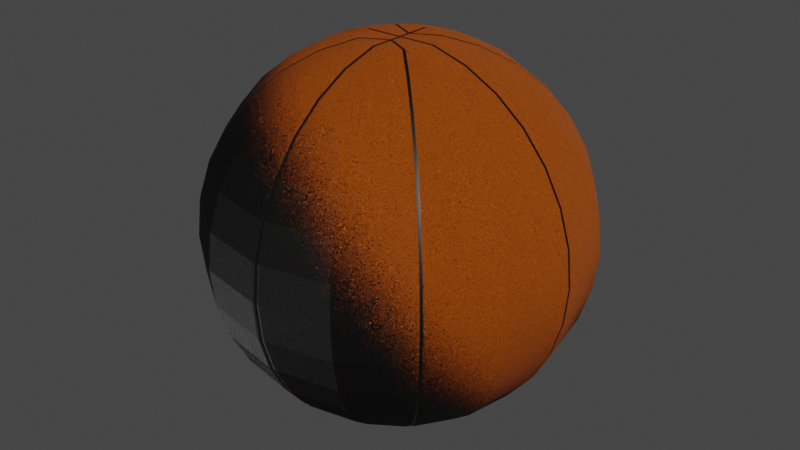 # Source: BASKETBALL.blend  (saved by Blender 2.92.15; exported with 4.5.12 LTS)
import bpy
from mathutils import Matrix  # noqa: F401  (used for matrix-valued properties, if any)

bpy.ops.wm.read_factory_settings(use_empty=True)
scene = bpy.context.scene
scene.name = 'Scene'

# ---- collections
col_collection = bpy.data.collections.new('Collection'); scene.collection.children.link(col_collection)

# ---- materials (node trees are filled in below, after node groups)
mat_ball = bpy.data.materials.new('Ball')
mat_ball.use_transparent_shadow = False
mat_rings = bpy.data.materials.new('Rings')
mat_rings.use_transparent_shadow = False

# ---- material node trees
mat_ball.use_nodes = True; mat_ball.node_tree.nodes.clear()
_N = mat_ball.node_tree.nodes; _L = mat_ball.node_tree.links
n0 = _N.new('ShaderNodeBsdfPrincipled'); n0.name = 'Principled BSDF'; n0.location = (10, 300)
n0.distribution = 'GGX'
n0.subsurface_method = 'BURLEY'
n0.inputs[0].default_value = (0.8, 0.1484, 0.0, 1.0)
n0.inputs[3].default_value = 1.45
n0.inputs[27].default_value = (0.0, 0.0, 0.0, 1.0)
n0.inputs[28].default_value = 1.0
n1 = _N.new('ShaderNodeOutputMaterial'); n1.name = 'Material Output'; n1.location = (300, 300)
n2 = _N.new('ShaderNodeTexNoise'); n2.name = 'Noise Texture'; n2.location = (-599, 175)
n2.inputs[2].default_value = 51.0
n2.inputs[8].default_value = 15.0
n3 = _N.new('ShaderNodeBump'); n3.name = 'Bump'; n3.location = (-320, 114)
n3.inputs[0].default_value = 0.183
n3.inputs[1].default_value = 1.0
n3.inputs[2].default_value = 1.0
_L.new(n0.outputs[0], n1.inputs[0])
_L.new(n2.outputs[1], n3.inputs[4])
_L.new(n3.outputs[0], n0.inputs[5])
n1.is_active_output = True
mat_rings.use_nodes = True; mat_rings.node_tree.nodes.clear()
_N = mat_rings.node_tree.nodes; _L = mat_rings.node_tree.links
n0 = _N.new('ShaderNodeBsdfPrincipled'); n0.name = 'Principled BSDF'; n0.location = (10, 300)
n0.distribution = 'GGX'
n0.subsurface_method = 'BURLEY'
n0.inputs[0].default_value = (0.0, 0.0, 0.0, 1.0)
n0.inputs[3].default_value = 1.45
n0.inputs[27].default_value = (0.0, 0.0, 0.0, 1.0)
n0.inputs[28].default_value = 1.0
n1 = _N.new('ShaderNodeOutputMaterial'); n1.name = 'Material Output'; n1.location = (300, 300)
_L.new(n0.outputs[0], n1.inputs[0])
n1.is_active_output = True

# ---- world
world_world = bpy.data.worlds.new('World'); scene.world = world_world
world_world.use_nodes = True; world_world.node_tree.nodes.clear()
_N = world_world.node_tree.nodes; _L = world_world.node_tree.links
n0 = _N.new('ShaderNodeOutputWorld'); n0.name = 'World Output'; n0.location = (300, 300)
n1 = _N.new('ShaderNodeBackground'); n1.name = 'Background'; n1.location = (10, 300)
n1.inputs[0].default_value = (0.05088, 0.05088, 0.05088, 1.0)
_L.new(n1.outputs[0], n0.inputs[0])
n0.is_active_output = True
world_world.color = (0.05088, 0.05088, 0.05088)
world_world.use_sun_shadow = False
world_world.sun_shadow_jitter_overblur = 0.0

# ---- meshes
me_sphere_004 = bpy.data.meshes.new('Sphere.004')
me_sphere_004.from_pydata([(0.07466, 0.1802, 0.9632), (0.1464, 0.3536, 0.9063), (0.2126, 0.5133, 0.8139), (0.2706, 0.6533, 0.6895), (0.3182, 0.7682, 0.538), (0.3536, 0.8536, 0.3651), (0.3753, 0.9061, 0.1775), (0.1802, 0.07466, 0.9632), (0.3536, 0.1464, 0.9063), (0.5133, 0.2126, 0.8139), (0.6533, 0.2706, 0.6895), (0.7682, 0.3182, 0.538), (0.8536, 0.3536, 0.3651), (0.9061, 0.3753, 0.1775), (0.1802, -0.07466, 0.9632), (0.3536, -0.1464, 0.9063), (0.5133, -0.2126, 0.8139), (0.6533, -0.2706, 0.6895), (0.7682, -0.3182, 0.538), (0.8536, -0.3536, 0.3651), (0.9061, -0.3753, 0.1775), (0.07466, -0.1802, 0.9632), (0.1464, -0.3536, 0.9063), (0.2126, -0.5133, 0.8139), (0.2706, -0.6533, 0.6895), (0.3182, -0.7682, 0.538), (0.3536, -0.8536, 0.3651), (0.3753, -0.9061, 0.1775), (-0.07466, -0.1802, 0.9632), (-0.1464, -0.3536, 0.9063), (-0.2126, -0.5133, 0.8139), (-0.2706, -0.6533, 0.6895), (-0.3182, -0.7682, 0.538), (-0.3536, -0.8536, 0.3651), (-0.3753, -0.9061, 0.1775), (-0.1802, -0.07466, 0.9632), (-0.3536, -0.1464, 0.9063), (-0.5133, -0.2126, 0.8139), (-0.6533, -0.2706, 0.6895), (-0.7682, -0.3182, 0.538), (-0.8536, -0.3536, 0.3651), (-0.9061, -0.3753, 0.1775), (-0.1802, 0.07466, 0.9632), (-0.3536, 0.1464, 0.9063), (-0.5133, 0.2126, 0.8139), (-0.6533, 0.2706, 0.6895), (-0.7682, 0.3182, 0.538), (-0.8536, 0.3536, 0.3651), (-0.9061, 0.3753, 0.1775), (-0.07466, 0.1802, 0.9632), (-0.1464, 0.3536, 0.9063), (-0.2126, 0.5133, 0.8139), (-0.2706, 0.6533, 0.6895), (-0.3182, 0.7682, 0.538), (-0.3536, 0.8536, 0.3651), (-0.3753, 0.9061, 0.1775), (0.07466, 0.1802, -0.9984), (0.1464, 0.3536, -0.9415), (0.2126, 0.5133, -0.8491), (0.2706, 0.6533, -0.7247), (0.3182, 0.7682, -0.5732), (0.3536, 0.8536, -0.4003), (0.3753, 0.9061, -0.2127), (0.3827, 0.9239, -0.01758), (0.1802, 0.07466, -0.9984), (0.3536, 0.1464, -0.9415), (0.5133, 0.2126, -0.8491), (0.6533, 0.2706, -0.7247), (0.7682, 0.3182, -0.5732), (0.8536, 0.3536, -0.4003), (0.9061, 0.3753, -0.2127), (0.9239, 0.3827, -0.01758), (0.1802, -0.07466, -0.9984), (0.3536, -0.1464, -0.9415), (0.5133, -0.2126, -0.8491), (0.6533, -0.2706, -0.7247), (0.7682, -0.3182, -0.5732), (0.8536, -0.3536, -0.4003), (0.9061, -0.3753, -0.2127), (0.9239, -0.3827, -0.01758), (0.07466, -0.1802, -0.9984), (0.1464, -0.3536, -0.9415), (0.2126, -0.5133, -0.8491), (0.2706, -0.6533, -0.7247), (0.3182, -0.7682, -0.5732), (0.3536, -0.8536, -0.4003), (0.3753, -0.9061, -0.2127), (0.3827, -0.9239, -0.01758), (-0.07466, -0.1802, -0.9984), (-0.1464, -0.3536, -0.9415), (-0.2126, -0.5133, -0.8491), (-0.2706, -0.6533, -0.7247), (-0.3182, -0.7682, -0.5732), (-0.3536, -0.8536, -0.4003), (-0.3753, -0.9061, -0.2127), (-0.3827, -0.9239, -0.01758), (-0.1802, -0.07466, -0.9984), (-0.3536, -0.1464, -0.9415), (-0.5133, -0.2126, -0.8491), (-0.6533, -0.2706, -0.7247), (-0.7682, -0.3182, -0.5732), (-0.8536, -0.3536, -0.4003), (-0.9061, -0.3753, -0.2127), (-0.9239, -0.3827, -0.01758), (-0.1802, 0.07466, -0.9984), (-0.3536, 0.1464, -0.9415), (-0.5133, 0.2126, -0.8491), (-0.6533, 0.2706, -0.7247), (-0.7682, 0.3182, -0.5732), (-0.8536, 0.3536, -0.4003), (-0.9061, 0.3753, -0.2127), (-0.9239, 0.3827, -0.01758), (-0.07466, 0.1802, -0.9984), (-0.1464, 0.3536, -0.9415), (-0.2126, 0.5133, -0.8491), (-0.2706, 0.6533, -0.7247), (-0.3182, 0.7682, -0.5732), (-0.3536, 0.8536, -0.4003), (-0.3753, 0.9061, -0.2127), (-0.3827, 0.9239, -0.01758), (0.01988, 0.1857, 0.9632), (-0.01988, 0.1857, 0.9632), (0.007253, 0.1858, 0.9598), (-0.007253, 0.1858, 0.9598), (-0.0198, 0.7032, 0.6895), (0.0198, 0.7032, 0.6895), (-0.007223, 0.7022, 0.6871), (0.007223, 0.7022, 0.6871), (0.01978, 0.8275, 0.538), (-0.01978, 0.8275, 0.538), (0.007214, 0.8261, 0.5361), (-0.007214, 0.8261, 0.5361), (0.01976, 0.9199, 0.3651), (-0.01976, 0.9199, 0.3651), (0.007207, 0.9182, 0.3638), (-0.007207, 0.9182, 0.3638), (0.01974, 0.9769, 0.1775), (-0.01974, 0.9769, 0.1775), (0.007202, 0.9749, 0.1768), (-0.007202, 0.9749, 0.1768), (0.1207, 0.1494, 0.9632), (0.1492, 0.1212, 0.9632), (0.1304, 0.141, 0.9598), (0.1408, 0.1306, 0.9598), (0.2818, 0.2538, 0.9063), (0.2535, 0.282, 0.9063), (0.273, 0.2628, 0.9031), (0.2626, 0.2731, 0.9031), (0.4041, 0.3761, 0.8139), (0.3758, 0.4042, 0.8139), (0.3948, 0.3846, 0.811), (0.3845, 0.3949, 0.811), (0.5112, 0.4832, 0.6895), (0.483, 0.5113, 0.6895), (0.5016, 0.4914, 0.6871), (0.4913, 0.5017, 0.6871), (0.5991, 0.5712, 0.538), (0.571, 0.5992, 0.538), (0.5892, 0.5791, 0.5361), (0.579, 0.5893, 0.5361), (0.6645, 0.6365, 0.3651), (0.6364, 0.6645, 0.3651), (0.6543, 0.6442, 0.3638), (0.6441, 0.6544, 0.3638), (0.7047, 0.6768, 0.1775), (0.6767, 0.7048, 0.1775), (0.6944, 0.6843, 0.1768), (0.6842, 0.6945, 0.1768), (0.1911, 0.01987, 0.9632), (0.1911, -0.01987, 0.9632), (0.1919, 0.007246, 0.9598), (0.1919, -0.007247, 0.9598), (0.3787, -0.01985, 0.9063), (0.3787, 0.01985, 0.9063), (0.3789, -0.007241, 0.9031), (0.3789, 0.007241, 0.9031), (0.5516, -0.01983, 0.8139), (0.5516, 0.01983, 0.8139), (0.5512, -0.007234, 0.811), (0.5512, 0.007233, 0.811), (0.7032, -0.01981, 0.6895), (0.7032, 0.0198, 0.6895), (0.7022, -0.007225, 0.6871), (0.7022, 0.007224, 0.6871), (0.8275, -0.01978, 0.538), (0.8275, 0.01978, 0.538), (0.8261, -0.007215, 0.5361), (0.8261, 0.007215, 0.5361), (0.9199, -0.01976, 0.3651), (0.9199, 0.01976, 0.3651), (0.9182, -0.007208, 0.3638), (0.9182, 0.007207, 0.3638), (0.9769, -0.01975, 0.1775), (0.9769, 0.01975, 0.1775), (0.9749, -0.007203, 0.1768), (0.9749, 0.007202, 0.1768), (0.1492, -0.1212, 0.9632), (0.1207, -0.1494, 0.9632), (0.1408, -0.1306, 0.9598), (0.1304, -0.141, 0.9598), (0.2535, -0.282, 0.9063), (0.2818, -0.2538, 0.9063), (0.2626, -0.2731, 0.9031), (0.273, -0.2628, 0.9031), (0.3758, -0.4042, 0.8139), (0.4041, -0.3761, 0.8139), (0.3845, -0.3949, 0.811), (0.3948, -0.3846, 0.811), (0.483, -0.5113, 0.6895), (0.5112, -0.4832, 0.6895), (0.4913, -0.5017, 0.6871), (0.5016, -0.4914, 0.6871), (0.571, -0.5992, 0.538), (0.5991, -0.5712, 0.538), (0.579, -0.5893, 0.5361), (0.5892, -0.5791, 0.5361), (0.6364, -0.6646, 0.3651), (0.6645, -0.6365, 0.3651), (0.6441, -0.6544, 0.3638), (0.6543, -0.6442, 0.3638), (0.6767, -0.7048, 0.1775), (0.7047, -0.6768, 0.1775), (0.6842, -0.6945, 0.1768), (0.6944, -0.6843, 0.1768), (0.01988, -0.1857, 0.9632), (-0.01988, -0.1857, 0.9632), (0.007253, -0.1858, 0.9598), (-0.007253, -0.1858, 0.9598), (-0.01985, -0.3787, 0.9063), (0.01985, -0.3787, 0.9063), (-0.00724, -0.3789, 0.9031), (0.00724, -0.3789, 0.9031), (-0.01983, -0.5516, 0.8139), (0.01983, -0.5516, 0.8139), (-0.007232, -0.5512, 0.811), (0.007232, -0.5512, 0.811), (-0.0198, -0.7032, 0.6895), (0.0198, -0.7032, 0.6895), (-0.007223, -0.7022, 0.6871), (0.007223, -0.7022, 0.6871), (-0.01978, -0.8275, 0.538), (0.01978, -0.8275, 0.538), (-0.007215, -0.8261, 0.5361), (0.007214, -0.8261, 0.5361), (-0.01976, -0.9199, 0.3651), (0.01976, -0.9199, 0.3651), (-0.007207, -0.9182, 0.3638), (0.007207, -0.9182, 0.3638), (-0.01974, -0.9769, 0.1775), (0.01974, -0.9769, 0.1775), (-0.007202, -0.9749, 0.1768), (0.007202, -0.9749, 0.1768), (-0.1207, -0.1494, 0.9632), (-0.1492, -0.1212, 0.9632), (-0.1304, -0.141, 0.9598), (-0.1408, -0.1306, 0.9598), (-0.2818, -0.2538, 0.9063), (-0.2535, -0.282, 0.9063), (-0.273, -0.2628, 0.9031), (-0.2626, -0.2731, 0.9031), (-0.4041, -0.3761, 0.8139), (-0.3758, -0.4042, 0.8139), (-0.3948, -0.3846, 0.811), (-0.3845, -0.3949, 0.811), (-0.5112, -0.4832, 0.6895), (-0.483, -0.5113, 0.6895), (-0.5016, -0.4914, 0.6871), (-0.4913, -0.5017, 0.6871), (-0.5991, -0.5712, 0.538), (-0.571, -0.5992, 0.538), (-0.5892, -0.5791, 0.5361), (-0.579, -0.5893, 0.5361), (-0.6645, -0.6365, 0.3651), (-0.6364, -0.6646, 0.3651), (-0.6543, -0.6442, 0.3638), (-0.6441, -0.6544, 0.3638), (-0.7047, -0.6768, 0.1775), (-0.6767, -0.7048, 0.1775), (-0.6944, -0.6843, 0.1768), (-0.6842, -0.6945, 0.1768), (-0.1911, -0.01987, 0.9632), (-0.1911, 0.01987, 0.9632), (-0.1919, -0.007247, 0.9598), (-0.1919, 0.007246, 0.9598), (-0.3787, 0.01985, 0.9063), (-0.3787, -0.01985, 0.9063), (-0.3789, 0.007241, 0.9031), (-0.3789, -0.007241, 0.9031), (-0.5516, 0.01983, 0.8139), (-0.5516, -0.01983, 0.8139), (-0.5512, 0.007233, 0.811), (-0.5512, -0.007233, 0.811), (-0.7032, 0.01981, 0.6895), (-0.7032, -0.01981, 0.6895), (-0.7022, 0.007224, 0.6871), (-0.7022, -0.007224, 0.6871), (-0.8275, 0.01978, 0.538), (-0.8275, -0.01978, 0.538), (-0.8261, 0.007215, 0.5361), (-0.8261, -0.007215, 0.5361), (-0.9199, 0.01976, 0.3651), (-0.9199, -0.01976, 0.3651), (-0.9182, 0.007207, 0.3638), (-0.9182, -0.007207, 0.3638), (-0.9769, 0.01975, 0.1775), (-0.9769, -0.01975, 0.1775), (-0.9749, 0.007202, 0.1768), (-0.9749, -0.007202, 0.1768), (-0.1492, 0.1212, 0.9632), (-0.1207, 0.1494, 0.9632), (-0.1408, 0.1306, 0.9598), (-0.1304, 0.141, 0.9598), (-0.2535, 0.282, 0.9063), (-0.2818, 0.2538, 0.9063), (-0.2626, 0.2731, 0.9031), (-0.273, 0.2628, 0.9031), (-0.3758, 0.4042, 0.8139), (-0.4041, 0.3761, 0.8139), (-0.3845, 0.3949, 0.811), (-0.3948, 0.3846, 0.811), (-0.483, 0.5113, 0.6895), (-0.5112, 0.4832, 0.6895), (-0.4913, 0.5017, 0.6871), (-0.5016, 0.4914, 0.6871), (-0.571, 0.5992, 0.538), (-0.5991, 0.5712, 0.538), (-0.579, 0.5893, 0.5361), (-0.5892, 0.5791, 0.5361), (-0.6364, 0.6646, 0.3651), (-0.6645, 0.6365, 0.3651), (-0.6441, 0.6544, 0.3638), (-0.6543, 0.6442, 0.3638), (-0.6767, 0.7048, 0.1775), (-0.7047, 0.6768, 0.1775), (-0.6842, 0.6945, 0.1768), (-0.6944, 0.6843, 0.1768), (0.02, 0.0534, 0.9632), (0.01989, 0.09661, 0.9632), (-0.01989, 0.09661, 0.9632), (-0.02, 0.0534, 0.9632), (0.01989, 0.06757, 0.9598), (0.007269, 0.04964, 0.9598), (0.006703, 0.06413, 0.9598), (0.007229, 0.09273, 0.9598), (0.01982, 0.08192, 0.9598), (0.006691, 0.07849, 0.9598), (-0.01986, 0.08192, 0.9598), (-0.007229, 0.09273, 0.9598), (-0.006691, 0.07849, 0.9598), (-0.007269, 0.04964, 0.9598), (-0.01982, 0.06757, 0.9598), (-0.006703, 0.06413, 0.9598), (-0.02, 0.03984, 0.9632), (0.02, 0.03984, 0.9632), (-0.007295, 0.03811, 0.9598), (0.007295, 0.03811, 0.9598), (0.02, -0.01987, 0.9632), (0.02, 0.01987, 0.9632), (-0.02, 0.01987, 0.9632), (-0.02, -0.01987, 0.9632), (0.01993, -0.006601, 0.9598), (0.006644, -0.0198, 0.9598), (0.006644, -0.006601, 0.9598), (0.006644, 0.0198, 0.9598), (0.01993, 0.006601, 0.9598), (0.006644, 0.006601, 0.9598), (-0.01993, 0.006601, 0.9598), (-0.006644, 0.0198, 0.9598), (-0.006644, 0.006601, 0.9598), (-0.006644, -0.0198, 0.9598), (-0.01993, -0.006601, 0.9598), (-0.006644, -0.006601, 0.9598), (0.02, -0.03984, 0.9632), (-0.02, -0.03984, 0.9632), (0.007295, -0.03812, 0.9598), (-0.007295, -0.03812, 0.9598), (0.02, -0.0534, 0.9632), (-0.02, -0.0534, 0.9632), (-0.01989, -0.09661, 0.9632), (0.01989, -0.09661, 0.9632), (0.007269, -0.04964, 0.9598), (0.01989, -0.06757, 0.9598), (0.006703, -0.06413, 0.9598), (-0.01989, -0.06757, 0.9598), (-0.007269, -0.04964, 0.9598), (-0.006703, -0.06413, 0.9598), (-0.007229, -0.09273, 0.9598), (-0.01986, -0.08192, 0.9598), (-0.006691, -0.07849, 0.9598), (0.01986, -0.08192, 0.9598), (0.007229, -0.09273, 0.9598), (0.006691, -0.07849, 0.9598), (-0.01985, 0.3787, 0.9063), (0.01985, 0.3787, 0.9063), (-0.00724, 0.3789, 0.9031), (0.00724, 0.3789, 0.9031), (0.01983, 0.5516, 0.8139), (-0.01983, 0.5516, 0.8139), (0.007233, 0.5512, 0.811), (-0.007232, 0.5512, 0.811), (-0.01988, 0.1857, -0.9984), (0.01988, 0.1857, -0.9984), (-0.007253, 0.1858, -0.995), (0.007253, 0.1858, -0.995), (0.0198, 0.7032, -0.7247), (-0.0198, 0.7032, -0.7247), (0.007223, 0.7022, -0.7222), (-0.007223, 0.7022, -0.7222), (-0.01978, 0.8275, -0.5732), (0.01978, 0.8275, -0.5732), (-0.007214, 0.8261, -0.5712), (0.007214, 0.8261, -0.5712), (-0.01976, 0.9199, -0.4003), (0.01976, 0.9199, -0.4003), (-0.007207, 0.9182, -0.3989), (0.007207, 0.9182, -0.3989), (-0.01974, 0.9769, -0.2127), (0.01974, 0.9769, -0.2127), (-0.007202, 0.9749, -0.212), (0.007202, 0.9749, -0.212), (0.01974, 0.9961, -0.01758), (-0.01974, 0.9961, -0.01758), (0.0072, 0.9941, -0.01758), (-0.0072, 0.9941, -0.01758), (0.1492, 0.1212, -0.9984), (0.1207, 0.1494, -0.9984), (0.1408, 0.1306, -0.995), (0.1304, 0.141, -0.995), (0.2535, 0.282, -0.9415), (0.2818, 0.2538, -0.9415), (0.2626, 0.2731, -0.9383), (0.273, 0.2628, -0.9383), (0.3758, 0.4042, -0.8491), (0.4041, 0.3761, -0.8491), (0.3845, 0.3949, -0.8462), (0.3948, 0.3846, -0.8462), (0.483, 0.5113, -0.7247), (0.5112, 0.4832, -0.7247), (0.4913, 0.5017, -0.7222), (0.5016, 0.4914, -0.7222), (0.571, 0.5992, -0.5732), (0.5991, 0.5712, -0.5732), (0.579, 0.5893, -0.5712), (0.5892, 0.5791, -0.5712), (0.6364, 0.6645, -0.4003), (0.6645, 0.6365, -0.4003), (0.6441, 0.6544, -0.3989), (0.6543, 0.6442, -0.3989), (0.6767, 0.7048, -0.2127), (0.7047, 0.6768, -0.2127), (0.6842, 0.6945, -0.212), (0.6944, 0.6843, -0.212), (0.7183, 0.6904, -0.01758), (0.6903, 0.7184, -0.01758), (0.708, 0.6978, -0.01758), (0.6978, 0.708, -0.01758), (0.1911, -0.01987, -0.9984), (0.1911, 0.01987, -0.9984), (0.1919, -0.007247, -0.995), (0.1919, 0.007246, -0.995), (0.3787, 0.01985, -0.9415), (0.3787, -0.01985, -0.9415), (0.3789, 0.007241, -0.9383), (0.3789, -0.007241, -0.9383), (0.5516, 0.01983, -0.8491), (0.5516, -0.01983, -0.8491), (0.5512, 0.007233, -0.8462), (0.5512, -0.007234, -0.8462), (0.7032, 0.0198, -0.7247), (0.7032, -0.01981, -0.7247), (0.7022, 0.007224, -0.7222), (0.7022, -0.007225, -0.7222), (0.8275, 0.01978, -0.5732), (0.8275, -0.01978, -0.5732), (0.8261, 0.007215, -0.5712), (0.8261, -0.007215, -0.5712), (0.9199, 0.01976, -0.4003), (0.9199, -0.01976, -0.4003), (0.9182, 0.007207, -0.3989), (0.9182, -0.007208, -0.3989), (0.9769, 0.01975, -0.2127), (0.9769, -0.01975, -0.2127), (0.9749, 0.007202, -0.212), (0.9749, -0.007203, -0.212), (0.9961, -0.01974, -0.01758), (0.9961, 0.01974, -0.01758), (0.9941, -0.007201, -0.01758), (0.9941, 0.0072, -0.01758), (0.1207, -0.1494, -0.9984), (0.1492, -0.1212, -0.9984), (0.1304, -0.141, -0.995), (0.1408, -0.1306, -0.995), (0.2818, -0.2538, -0.9415), (0.2535, -0.282, -0.9415), (0.273, -0.2628, -0.9383), (0.2626, -0.2731, -0.9383), (0.4041, -0.3761, -0.8491), (0.3758, -0.4042, -0.8491), (0.3948, -0.3846, -0.8462), (0.3845, -0.3949, -0.8462), (0.5112, -0.4832, -0.7247), (0.483, -0.5113, -0.7247), (0.5016, -0.4914, -0.7222), (0.4913, -0.5017, -0.7222), (0.5991, -0.5712, -0.5732), (0.571, -0.5992, -0.5732), (0.5892, -0.5791, -0.5712), (0.579, -0.5893, -0.5712), (0.6645, -0.6365, -0.4003), (0.6364, -0.6646, -0.4003), (0.6543, -0.6442, -0.3989), (0.6441, -0.6544, -0.3989), (0.7047, -0.6768, -0.2127), (0.6767, -0.7048, -0.2127), (0.6944, -0.6843, -0.212), (0.6842, -0.6945, -0.212), (0.6903, -0.7184, -0.01758), (0.7183, -0.6904, -0.01758), (0.6978, -0.708, -0.01758), (0.708, -0.6978, -0.01758), (-0.01988, -0.1857, -0.9984), (0.01988, -0.1857, -0.9984), (-0.007253, -0.1858, -0.995), (0.007253, -0.1858, -0.995), (0.01985, -0.3787, -0.9415), (-0.01985, -0.3787, -0.9415), (0.00724, -0.3789, -0.9383), (-0.00724, -0.3789, -0.9383), (0.01983, -0.5516, -0.8491), (-0.01983, -0.5516, -0.8491), (0.007232, -0.5512, -0.8462), (-0.007232, -0.5512, -0.8462), (0.0198, -0.7032, -0.7247), (-0.0198, -0.7032, -0.7247), (0.007223, -0.7022, -0.7222), (-0.007223, -0.7022, -0.7222), (0.01978, -0.8275, -0.5732), (-0.01978, -0.8275, -0.5732), (0.007214, -0.8261, -0.5712), (-0.007215, -0.8261, -0.5712), (0.01976, -0.9199, -0.4003), (-0.01976, -0.9199, -0.4003), (0.007207, -0.9182, -0.3989), (-0.007207, -0.9182, -0.3989), (0.01974, -0.9769, -0.2127), (-0.01974, -0.9769, -0.2127), (0.007202, -0.9749, -0.212), (-0.007202, -0.9749, -0.212), (-0.01974, -0.9961, -0.01758), (0.01974, -0.9961, -0.01758), (-0.0072, -0.9941, -0.01758), (0.0072, -0.9941, -0.01758), (-0.1492, -0.1212, -0.9984), (-0.1207, -0.1494, -0.9984), (-0.1408, -0.1306, -0.995), (-0.1304, -0.141, -0.995), (-0.2535, -0.282, -0.9415), (-0.2818, -0.2538, -0.9415), (-0.2626, -0.2731, -0.9383), (-0.273, -0.2628, -0.9383), (-0.3758, -0.4042, -0.8491), (-0.4041, -0.3761, -0.8491), (-0.3845, -0.3949, -0.8462), (-0.3948, -0.3846, -0.8462), (-0.483, -0.5113, -0.7247), (-0.5112, -0.4832, -0.7247), (-0.4913, -0.5017, -0.7222), (-0.5016, -0.4914, -0.7222), (-0.571, -0.5992, -0.5732), (-0.5991, -0.5712, -0.5732), (-0.579, -0.5893, -0.5712), (-0.5892, -0.5791, -0.5712), (-0.6364, -0.6646, -0.4003), (-0.6645, -0.6365, -0.4003), (-0.6441, -0.6544, -0.3989), (-0.6543, -0.6442, -0.3989), (-0.6767, -0.7048, -0.2127), (-0.7047, -0.6768, -0.2127), (-0.6842, -0.6945, -0.212), (-0.6944, -0.6843, -0.212), (-0.7183, -0.6904, -0.01758), (-0.6903, -0.7184, -0.01758), (-0.708, -0.6978, -0.01758), (-0.6978, -0.708, -0.01758), (-0.1911, 0.01987, -0.9984), (-0.1911, -0.01987, -0.9984), (-0.1919, 0.007246, -0.995), (-0.1919, -0.007247, -0.995), (-0.3787, -0.01985, -0.9415), (-0.3787, 0.01985, -0.9415), (-0.3789, -0.007241, -0.9383), (-0.3789, 0.007241, -0.9383), (-0.5516, -0.01983, -0.8491), (-0.5516, 0.01983, -0.8491), (-0.5512, -0.007233, -0.8462), (-0.5512, 0.007233, -0.8462), (-0.7032, -0.01981, -0.7247), (-0.7032, 0.01981, -0.7247), (-0.7022, -0.007224, -0.7222), (-0.7022, 0.007224, -0.7222), (-0.8275, -0.01978, -0.5732), (-0.8275, 0.01978, -0.5732), (-0.8261, -0.007215, -0.5712), (-0.8261, 0.007215, -0.5712), (-0.9199, -0.01976, -0.4003), (-0.9199, 0.01976, -0.4003), (-0.9182, -0.007207, -0.3989), (-0.9182, 0.007207, -0.3989), (-0.9769, -0.01975, -0.2127), (-0.9769, 0.01975, -0.2127), (-0.9749, -0.007202, -0.212), (-0.9749, 0.007202, -0.212), (-0.9961, 0.01974, -0.01758), (-0.9961, -0.01974, -0.01758), (-0.9941, 0.007201, -0.01758), (-0.9941, -0.007201, -0.01758), (-0.1207, 0.1494, -0.9984), (-0.1492, 0.1212, -0.9984), (-0.1304, 0.141, -0.995), (-0.1408, 0.1306, -0.995), (-0.2818, 0.2538, -0.9415), (-0.2535, 0.282, -0.9415), (-0.273, 0.2628, -0.9383), (-0.2626, 0.2731, -0.9383), (-0.4041, 0.3761, -0.8491), (-0.3758, 0.4042, -0.8491), (-0.3948, 0.3846, -0.8462), (-0.3845, 0.3949, -0.8462), (-0.5112, 0.4832, -0.7247), (-0.483, 0.5113, -0.7247), (-0.5016, 0.4914, -0.7222), (-0.4913, 0.5017, -0.7222), (-0.5991, 0.5712, -0.5732), (-0.571, 0.5992, -0.5732), (-0.5892, 0.5791, -0.5712), (-0.579, 0.5893, -0.5712), (-0.6645, 0.6365, -0.4003), (-0.6364, 0.6646, -0.4003), (-0.6543, 0.6442, -0.3989), (-0.6441, 0.6544, -0.3989), (-0.7047, 0.6768, -0.2127), (-0.6767, 0.7048, -0.2127), (-0.6944, 0.6843, -0.212), (-0.6842, 0.6945, -0.212), (-0.6903, 0.7184, -0.01758), (-0.7183, 0.6904, -0.01758), (-0.6978, 0.708, -0.01758), (-0.708, 0.6978, -0.01758), (0.02, 0.0534, -0.9984), (-0.02, 0.0534, -0.9984), (-0.01989, 0.09661, -0.9984), (0.01989, 0.09661, -0.9984), (0.007269, 0.04964, -0.995), (0.01989, 0.06757, -0.995), (0.006703, 0.06413, -0.995), (-0.01989, 0.06757, -0.995), (-0.007269, 0.04964, -0.995), (-0.006703, 0.06413, -0.995), (-0.007229, 0.09273, -0.995), (-0.01986, 0.08192, -0.995), (-0.006691, 0.07849, -0.995), (0.01986, 0.08192, -0.995), (0.007229, 0.09273, -0.995), (0.006691, 0.07849, -0.995), (0.02, 0.03984, -0.9984), (-0.02, 0.03984, -0.9984), (0.007295, 0.03811, -0.995), (-0.007295, 0.03811, -0.995), (0.02, -0.01987, -0.9984), (-0.02, -0.01987, -0.9984), (-0.02, 0.01987, -0.9984), (0.02, 0.01987, -0.9984), (0.006644, -0.0198, -0.995), (0.01993, -0.006601, -0.995), (0.006644, -0.006601, -0.995), (-0.01993, -0.006601, -0.995), (-0.006644, -0.0198, -0.995), (-0.006644, -0.006601, -0.995), (-0.006644, 0.0198, -0.995), (-0.01993, 0.006601, -0.995), (-0.006644, 0.006601, -0.995), (0.01993, 0.006601, -0.995), (0.006644, 0.0198, -0.995), (0.006644, 0.006601, -0.995), (-0.02, -0.03984, -0.9984), (0.02, -0.03984, -0.9984), (-0.007295, -0.03812, -0.995), (0.007295, -0.03812, -0.995), (0.02, -0.0534, -0.9984), (0.01989, -0.09661, -0.9984), (-0.01989, -0.09661, -0.9984), (-0.02, -0.0534, -0.9984), (0.01989, -0.06757, -0.995), (0.007269, -0.04964, -0.995), (0.006703, -0.06413, -0.995), (0.007229, -0.09273, -0.995), (0.01982, -0.08192, -0.995), (0.006691, -0.07849, -0.995), (-0.01986, -0.08192, -0.995), (-0.007229, -0.09273, -0.995), (-0.006691, -0.07849, -0.995), (-0.007269, -0.04964, -0.995), (-0.01982, -0.06757, -0.995), (-0.006703, -0.06413, -0.995), (0.01985, 0.3787, -0.9415), (-0.01985, 0.3787, -0.9415), (0.00724, 0.3789, -0.9383), (-0.00724, 0.3789, -0.9383), (-0.01983, 0.5516, -0.8491), (0.01983, 0.5516, -0.8491), (-0.007232, 0.5512, -0.8462), (0.007233, 0.5512, -0.8462)], [], [(125, 396, 2, 3), (55, 54, 133, 137), (119, 55, 137, 421), (144, 141, 7, 8), (53, 52, 124, 129), (401, 56, 425, 651), (52, 51, 397, 124), (152, 148, 9, 10), (156, 152, 10, 11), (160, 156, 11, 12), (164, 160, 12, 13), (452, 164, 13, 71), (172, 169, 14, 15), (22, 21, 224, 229), (148, 144, 8, 9), (6, 5, 161, 165), (63, 6, 165, 453), (29, 28, 252, 257), (336, 353, 7, 141), (2, 1, 145, 149), (3, 2, 149, 153), (4, 3, 153, 157), (5, 4, 157, 161), (184, 180, 17, 18), (188, 184, 18, 19), (192, 188, 19, 20), (484, 192, 20, 79), (200, 197, 21, 22), (288, 284, 43, 44), (353, 357, 168, 7), (180, 176, 16, 17), (71, 13, 193, 485), (36, 35, 280, 285), (356, 372, 14, 169), (9, 8, 173, 177), (10, 9, 177, 181), (11, 10, 181, 185), (12, 11, 185, 189), (13, 12, 189, 193), (216, 212, 25, 26), (220, 216, 26, 27), (516, 220, 27, 87), (228, 225, 28, 29), (316, 312, 50, 51), (372, 376, 196, 14), (208, 204, 23, 24), (212, 208, 24, 25), (393, 120, 0, 1), (379, 224, 21, 197), (16, 15, 201, 205), (17, 16, 205, 209), (18, 17, 209, 213), (19, 18, 213, 217), (20, 19, 217, 221), (79, 20, 221, 517), (244, 240, 32, 33), (248, 244, 33, 34), (548, 248, 34, 95), (256, 253, 35, 36), (15, 14, 196, 201), (232, 228, 29, 30), (236, 232, 30, 31), (240, 236, 31, 32), (252, 28, 225, 378), (23, 22, 229, 233), (24, 23, 233, 237), (25, 24, 237, 241), (26, 25, 241, 245), (27, 26, 245, 249), (87, 27, 249, 549), (204, 200, 22, 23), (276, 272, 40, 41), (580, 276, 41, 103), (284, 281, 42, 43), (8, 7, 168, 173), (260, 256, 36, 37), (264, 260, 37, 38), (268, 264, 38, 39), (272, 268, 39, 40), (35, 253, 377, 373), (30, 29, 257, 261), (31, 30, 261, 265), (32, 31, 265, 269), (33, 32, 269, 273), (34, 33, 273, 277), (95, 34, 277, 581), (304, 300, 47, 48), (612, 304, 48, 111), (312, 309, 49, 50), (280, 35, 373, 359), (292, 288, 44, 45), (296, 292, 45, 46), (300, 296, 46, 47), (37, 36, 285, 289), (38, 37, 289, 293), (39, 38, 293, 297), (40, 39, 297, 301), (41, 40, 301, 305), (103, 41, 305, 613), (176, 172, 15, 16), (42, 281, 358, 352), (644, 332, 55, 119), (51, 50, 392, 397), (1, 0, 140, 145), (308, 42, 352, 339), (320, 316, 51, 52), (324, 320, 52, 53), (328, 324, 53, 54), (332, 328, 54, 55), (45, 44, 317, 321), (46, 45, 321, 325), (47, 46, 325, 329), (48, 47, 329, 333), (111, 48, 333, 645), (50, 49, 121, 392), (43, 42, 308, 313), (44, 43, 313, 317), (420, 136, 6, 63), (49, 309, 338, 121), (396, 393, 1, 2), (54, 53, 129, 133), (128, 125, 3, 4), (132, 128, 4, 5), (136, 132, 5, 6), (404, 59, 58, 709), (118, 416, 412, 117), (119, 421, 416, 118), (429, 65, 64, 424), (113, 705, 400, 112), (115, 405, 708, 114), (437, 67, 66, 433), (441, 68, 67, 437), (445, 69, 68, 441), (449, 70, 69, 445), (452, 71, 70, 449), (461, 73, 72, 456), (529, 90, 89, 525), (648, 424, 64, 664), (62, 448, 444, 61), (63, 453, 448, 62), (561, 98, 97, 557), (57, 428, 425, 56), (58, 432, 428, 57), (59, 436, 432, 58), (60, 440, 436, 59), (61, 444, 440, 60), (473, 76, 75, 469), (477, 77, 76, 473), (481, 78, 77, 477), (484, 79, 78, 481), (493, 81, 80, 488), (593, 106, 105, 589), (668, 456, 72, 685), (469, 75, 74, 465), (71, 485, 480, 70), (585, 669, 684, 96), (65, 460, 457, 64), (66, 464, 460, 65), (67, 468, 464, 66), (68, 472, 468, 67), (69, 476, 472, 68), (70, 480, 476, 69), (509, 85, 84, 505), (513, 86, 85, 509), (516, 87, 86, 513), (525, 89, 88, 520), (625, 114, 113, 621), (689, 488, 80, 521), (501, 83, 82, 497), (505, 84, 83, 501), (704, 57, 56, 401), (73, 492, 489, 72), (74, 496, 492, 73), (75, 500, 496, 74), (76, 504, 500, 75), (77, 508, 504, 76), (78, 512, 508, 77), (79, 517, 512, 78), (541, 93, 92, 537), (545, 94, 93, 541), (548, 95, 94, 545), (557, 97, 96, 552), (685, 72, 489, 688), (553, 690, 520, 88), (533, 91, 90, 529), (537, 92, 91, 533), (81, 524, 521, 80), (82, 528, 524, 81), (83, 532, 528, 82), (84, 536, 532, 83), (85, 540, 536, 84), (86, 544, 540, 85), (87, 549, 544, 86), (497, 82, 81, 493), (577, 102, 101, 573), (580, 103, 102, 577), (589, 105, 104, 584), (664, 64, 457, 671), (96, 684, 691, 552), (565, 99, 98, 561), (569, 100, 99, 565), (573, 101, 100, 569), (89, 556, 553, 88), (90, 560, 556, 89), (91, 564, 560, 90), (92, 568, 564, 91), (93, 572, 568, 92), (94, 576, 572, 93), (95, 581, 576, 94), (609, 110, 109, 605), (612, 111, 110, 609), (621, 113, 112, 616), (104, 665, 670, 584), (597, 107, 106, 593), (601, 108, 107, 597), (605, 109, 108, 601), (98, 592, 588, 97), (99, 596, 592, 98), (100, 600, 596, 99), (101, 604, 600, 100), (102, 608, 604, 101), (103, 613, 608, 102), (465, 74, 73, 461), (97, 588, 585, 96), (644, 119, 118, 641), (114, 708, 705, 113), (433, 66, 65, 429), (617, 649, 665, 104), (629, 115, 114, 625), (633, 116, 115, 629), (637, 117, 116, 633), (641, 118, 117, 637), (107, 628, 624, 106), (108, 632, 628, 107), (109, 636, 632, 108), (110, 640, 636, 109), (111, 645, 640, 110), (112, 400, 650, 616), (105, 620, 617, 104), (106, 624, 620, 105), (420, 63, 62, 417), (116, 408, 405, 115), (709, 58, 57, 704), (117, 412, 408, 116), (409, 60, 59, 404), (413, 61, 60, 409), (417, 62, 61, 413), (336, 340, 342, 341), (340, 344, 345, 342), (337, 343, 345, 344), (343, 347, 348, 345), (338, 346, 348, 347), (346, 350, 351, 348), (339, 349, 351, 350), (349, 341, 342, 351), (342, 345, 348, 351), (356, 360, 362, 361), (360, 364, 365, 362), (357, 363, 365, 364), (363, 367, 368, 365), (358, 366, 368, 367), (366, 370, 371, 368), (359, 369, 371, 370), (369, 361, 362, 371), (362, 365, 368, 371), (376, 380, 382, 381), (380, 384, 385, 382), (377, 383, 385, 384), (383, 387, 388, 385), (378, 386, 388, 387), (386, 390, 391, 388), (379, 389, 391, 390), (389, 381, 382, 391), (382, 385, 388, 391), (648, 652, 654, 653), (652, 656, 657, 654), (649, 655, 657, 656), (655, 659, 660, 657), (650, 658, 660, 659), (658, 662, 663, 660), (651, 661, 663, 662), (661, 653, 654, 663), (654, 657, 660, 663), (668, 672, 674, 673), (672, 676, 677, 674), (669, 675, 677, 676), (675, 679, 680, 677), (670, 678, 680, 679), (678, 682, 683, 680), (671, 681, 683, 682), (681, 673, 674, 683), (674, 677, 680, 683), (688, 692, 694, 693), (692, 696, 697, 694), (689, 695, 697, 696), (695, 699, 700, 697), (690, 698, 700, 699), (698, 702, 703, 700), (691, 701, 703, 702), (701, 693, 694, 703), (694, 697, 700, 703), (125, 128, 130, 127), (127, 130, 131, 126), (126, 131, 129, 124), (128, 132, 134, 130), (130, 134, 135, 131), (131, 135, 133, 129), (132, 136, 138, 134), (134, 138, 139, 135), (135, 139, 137, 133), (136, 420, 422, 138), (138, 422, 423, 139), (139, 423, 421, 137), (141, 144, 146, 143), (143, 146, 147, 142), (142, 147, 145, 140), (144, 148, 150, 146), (146, 150, 151, 147), (147, 151, 149, 145), (148, 152, 154, 150), (150, 154, 155, 151), (151, 155, 153, 149), (152, 156, 158, 154), (154, 158, 159, 155), (155, 159, 157, 153), (156, 160, 162, 158), (158, 162, 163, 159), (159, 163, 161, 157), (160, 164, 166, 162), (162, 166, 167, 163), (163, 167, 165, 161), (164, 452, 454, 166), (166, 454, 455, 167), (167, 455, 453, 165), (169, 172, 174, 171), (171, 174, 175, 170), (170, 175, 173, 168), (172, 176, 178, 174), (174, 178, 179, 175), (175, 179, 177, 173), (176, 180, 182, 178), (178, 182, 183, 179), (179, 183, 181, 177), (180, 184, 186, 182), (182, 186, 187, 183), (183, 187, 185, 181), (184, 188, 190, 186), (186, 190, 191, 187), (187, 191, 189, 185), (188, 192, 194, 190), (190, 194, 195, 191), (191, 195, 193, 189), (192, 484, 486, 194), (194, 486, 487, 195), (195, 487, 485, 193), (197, 200, 202, 199), (199, 202, 203, 198), (198, 203, 201, 196), (200, 204, 206, 202), (202, 206, 207, 203), (203, 207, 205, 201), (204, 208, 210, 206), (206, 210, 211, 207), (207, 211, 209, 205), (208, 212, 214, 210), (210, 214, 215, 211), (211, 215, 213, 209), (212, 216, 218, 214), (214, 218, 219, 215), (215, 219, 217, 213), (216, 220, 222, 218), (218, 222, 223, 219), (219, 223, 221, 217), (220, 516, 518, 222), (222, 518, 519, 223), (223, 519, 517, 221), (225, 228, 230, 227), (227, 230, 231, 226), (226, 231, 229, 224), (228, 232, 234, 230), (230, 234, 235, 231), (231, 235, 233, 229), (232, 236, 238, 234), (234, 238, 239, 235), (235, 239, 237, 233), (236, 240, 242, 238), (238, 242, 243, 239), (239, 243, 241, 237), (240, 244, 246, 242), (242, 246, 247, 243), (243, 247, 245, 241), (244, 248, 250, 246), (246, 250, 251, 247), (247, 251, 249, 245), (248, 548, 550, 250), (250, 550, 551, 251), (251, 551, 549, 249), (253, 256, 258, 255), (255, 258, 259, 254), (254, 259, 257, 252), (256, 260, 262, 258), (258, 262, 263, 259), (259, 263, 261, 257), (260, 264, 266, 262), (262, 266, 267, 263), (263, 267, 265, 261), (264, 268, 270, 266), (266, 270, 271, 267), (267, 271, 269, 265), (268, 272, 274, 270), (270, 274, 275, 271), (271, 275, 273, 269), (272, 276, 278, 274), (274, 278, 279, 275), (275, 279, 277, 273), (276, 580, 582, 278), (278, 582, 583, 279), (279, 583, 581, 277), (353, 336, 341, 355), (355, 341, 349, 354), (354, 349, 339, 352), (281, 284, 286, 283), (283, 286, 287, 282), (282, 287, 285, 280), (284, 288, 290, 286), (286, 290, 291, 287), (287, 291, 289, 285), (288, 292, 294, 290), (290, 294, 295, 291), (291, 295, 293, 289), (292, 296, 298, 294), (294, 298, 299, 295), (295, 299, 297, 293), (296, 300, 302, 298), (298, 302, 303, 299), (299, 303, 301, 297), (300, 304, 306, 302), (302, 306, 307, 303), (303, 307, 305, 301), (304, 612, 614, 306), (306, 614, 615, 307), (307, 615, 613, 305), (309, 312, 314, 311), (311, 314, 315, 310), (310, 315, 313, 308), (312, 316, 318, 314), (314, 318, 319, 315), (315, 319, 317, 313), (316, 320, 322, 318), (318, 322, 323, 319), (319, 323, 321, 317), (320, 324, 326, 322), (322, 326, 327, 323), (323, 327, 325, 321), (324, 328, 330, 326), (326, 330, 331, 327), (327, 331, 329, 325), (328, 332, 334, 330), (330, 334, 335, 331), (331, 335, 333, 329), (332, 644, 646, 334), (334, 646, 647, 335), (335, 647, 645, 333), (337, 120, 122, 343), (343, 122, 123, 347), (347, 123, 121, 338), (376, 372, 374, 380), (380, 374, 375, 384), (384, 375, 373, 377), (372, 356, 361, 374), (374, 361, 369, 375), (375, 369, 359, 373), (357, 353, 355, 363), (363, 355, 354, 367), (367, 354, 352, 358), (393, 396, 398, 395), (395, 398, 399, 394), (394, 399, 397, 392), (120, 393, 395, 122), (122, 395, 394, 123), (123, 394, 392, 121), (396, 125, 127, 398), (398, 127, 126, 399), (399, 126, 124, 397), (308, 339, 350, 310), (310, 350, 346, 311), (311, 346, 338, 309), (280, 359, 370, 282), (282, 370, 366, 283), (283, 366, 358, 281), (252, 378, 387, 254), (254, 387, 383, 255), (255, 383, 377, 253), (379, 197, 199, 389), (389, 199, 198, 381), (381, 198, 196, 376), (356, 169, 171, 360), (360, 171, 170, 364), (364, 170, 168, 357), (336, 141, 143, 340), (340, 143, 142, 344), (344, 142, 140, 337), (224, 379, 390, 226), (226, 390, 386, 227), (227, 386, 378, 225), (405, 408, 410, 407), (407, 410, 411, 406), (406, 411, 409, 404), (408, 412, 414, 410), (410, 414, 415, 411), (411, 415, 413, 409), (412, 416, 418, 414), (414, 418, 419, 415), (415, 419, 417, 413), (416, 421, 423, 418), (418, 423, 422, 419), (419, 422, 420, 417), (425, 428, 430, 427), (427, 430, 431, 426), (426, 431, 429, 424), (428, 432, 434, 430), (430, 434, 435, 431), (431, 435, 433, 429), (432, 436, 438, 434), (434, 438, 439, 435), (435, 439, 437, 433), (436, 440, 442, 438), (438, 442, 443, 439), (439, 443, 441, 437), (440, 444, 446, 442), (442, 446, 447, 443), (443, 447, 445, 441), (444, 448, 450, 446), (446, 450, 451, 447), (447, 451, 449, 445), (448, 453, 455, 450), (450, 455, 454, 451), (451, 454, 452, 449), (457, 460, 462, 459), (459, 462, 463, 458), (458, 463, 461, 456), (460, 464, 466, 462), (462, 466, 467, 463), (463, 467, 465, 461), (464, 468, 470, 466), (466, 470, 471, 467), (467, 471, 469, 465), (468, 472, 474, 470), (470, 474, 475, 471), (471, 475, 473, 469), (472, 476, 478, 474), (474, 478, 479, 475), (475, 479, 477, 473), (476, 480, 482, 478), (478, 482, 483, 479), (479, 483, 481, 477), (480, 485, 487, 482), (482, 487, 486, 483), (483, 486, 484, 481), (489, 492, 494, 491), (491, 494, 495, 490), (490, 495, 493, 488), (492, 496, 498, 494), (494, 498, 499, 495), (495, 499, 497, 493), (496, 500, 502, 498), (498, 502, 503, 499), (499, 503, 501, 497), (500, 504, 506, 502), (502, 506, 507, 503), (503, 507, 505, 501), (504, 508, 510, 506), (506, 510, 511, 507), (507, 511, 509, 505), (508, 512, 514, 510), (510, 514, 515, 511), (511, 515, 513, 509), (512, 517, 519, 514), (514, 519, 518, 515), (515, 518, 516, 513), (521, 524, 526, 523), (523, 526, 527, 522), (522, 527, 525, 520), (524, 528, 530, 526), (526, 530, 531, 527), (527, 531, 529, 525), (528, 532, 534, 530), (530, 534, 535, 531), (531, 535, 533, 529), (532, 536, 538, 534), (534, 538, 539, 535), (535, 539, 537, 533), (536, 540, 542, 538), (538, 542, 543, 539), (539, 543, 541, 537), (540, 544, 546, 542), (542, 546, 547, 543), (543, 547, 545, 541), (544, 549, 551, 546), (546, 551, 550, 547), (547, 550, 548, 545), (553, 556, 558, 555), (555, 558, 559, 554), (554, 559, 557, 552), (556, 560, 562, 558), (558, 562, 563, 559), (559, 563, 561, 557), (560, 564, 566, 562), (562, 566, 567, 563), (563, 567, 565, 561), (564, 568, 570, 566), (566, 570, 571, 567), (567, 571, 569, 565), (568, 572, 574, 570), (570, 574, 575, 571), (571, 575, 573, 569), (572, 576, 578, 574), (574, 578, 579, 575), (575, 579, 577, 573), (576, 581, 583, 578), (578, 583, 582, 579), (579, 582, 580, 577), (665, 649, 656, 667), (667, 656, 652, 666), (666, 652, 648, 664), (585, 588, 590, 587), (587, 590, 591, 586), (586, 591, 589, 584), (588, 592, 594, 590), (590, 594, 595, 591), (591, 595, 593, 589), (592, 596, 598, 594), (594, 598, 599, 595), (595, 599, 597, 593), (596, 600, 602, 598), (598, 602, 603, 599), (599, 603, 601, 597), (600, 604, 606, 602), (602, 606, 607, 603), (603, 607, 605, 601), (604, 608, 610, 606), (606, 610, 611, 607), (607, 611, 609, 605), (608, 613, 615, 610), (610, 615, 614, 611), (611, 614, 612, 609), (617, 620, 622, 619), (619, 622, 623, 618), (618, 623, 621, 616), (620, 624, 626, 622), (622, 626, 627, 623), (623, 627, 625, 621), (624, 628, 630, 626), (626, 630, 631, 627), (627, 631, 629, 625), (628, 632, 634, 630), (630, 634, 635, 631), (631, 635, 633, 629), (632, 636, 638, 634), (634, 638, 639, 635), (635, 639, 637, 633), (636, 640, 642, 638), (638, 642, 643, 639), (639, 643, 641, 637), (640, 645, 647, 642), (642, 647, 646, 643), (643, 646, 644, 641), (650, 400, 402, 658), (658, 402, 403, 662), (662, 403, 401, 651), (691, 684, 686, 701), (701, 686, 687, 693), (693, 687, 685, 688), (684, 669, 676, 686), (686, 676, 672, 687), (687, 672, 668, 685), (670, 665, 667, 678), (678, 667, 666, 682), (682, 666, 664, 671), (705, 708, 710, 707), (707, 710, 711, 706), (706, 711, 709, 704), (400, 705, 707, 402), (402, 707, 706, 403), (403, 706, 704, 401), (708, 405, 407, 710), (710, 407, 406, 711), (711, 406, 404, 709), (616, 650, 659, 618), (618, 659, 655, 619), (619, 655, 649, 617), (584, 670, 679, 586), (586, 679, 675, 587), (587, 675, 669, 585), (552, 691, 702, 554), (554, 702, 698, 555), (555, 698, 690, 553), (688, 489, 491, 692), (692, 491, 490, 696), (696, 490, 488, 689), (671, 457, 459, 681), (681, 459, 458, 673), (673, 458, 456, 668), (651, 425, 427, 661), (661, 427, 426, 653), (653, 426, 424, 648), (520, 690, 699, 522), (522, 699, 695, 523), (523, 695, 689, 521), (120, 337, 140, 0)])
me_sphere_004.polygons.foreach_set('use_smooth', [True] * 710)
me_sphere_004.polygons.foreach_set('material_index', [0, 0, 0, 0, 0, 0, 0, 0, 0, 0, 0, 0, 0, 0, 0, 0, 0, 0, 0, 0, 0, 0, 0, 0, 0, 0, 0, 0, 0, 0, 0, 0, 0, 0, 0, 0, 0, 0, 0, 0, 0, 0, 0, 0, 0, 0, 0, 0, 0, 0, 0, 0, 0, 0, 0, 0, 0, 0, 0, 0, 0, 0, 0, 0, 0, 0, 0, 0, 0, 0, 0, 0, 0, 0, 0, 0, 0, 0, 0, 0, 0, 0, 0, 0, 0, 0, 0, 0, 0, 0, 0, 0, 0, 0, 0, 0, 0, 0, 0, 0, 0, 0, 0, 0, 0, 0, 0, 0, 0, 0, 0, 0, 0, 0, 0, 0, 0, 0, 0, 0, 0, 0, 0, 0, 0, 0, 0, 0, 0, 0, 0, 0, 0, 0, 0, 0, 0, 0, 0, 0, 0, 0, 0, 0, 0, 0, 0, 0, 0, 0, 0, 0, 0, 0, 0, 0, 0, 0, 0, 0, 0, 0, 0, 0, 0, 0, 0, 0, 0, 0, 0, 0, 0, 0, 0, 0, 0, 0, 0, 0, 0, 0, 0, 0, 0, 0, 0, 0, 0, 0, 0, 0, 0, 0, 0, 0, 0, 0, 0, 0, 0, 0, 0, 0, 0, 0, 0, 0, 0, 0, 0, 0, 0, 0, 0, 0, 0, 0, 0, 0, 0, 0, 0, 0, 0, 0, 0, 0, 0, 0, 0, 0, 0, 0, 0, 0, 0, 0, 0, 0, 0, 0, 0, 0, 0, 0, 0, 0, 1, 0, 1, 0, 1, 0, 1, 1, 0, 1, 0, 1, 0, 1, 0, 1, 1, 0, 1, 0, 1, 0, 1, 0, 1, 1, 0, 1, 0, 1, 0, 1, 0, 1, 1, 0, 1, 0, 1, 0, 1, 0, 1, 1, 0, 1, 0, 1, 0, 1, 0, 1, 1, 0, 1, 0, 0, 1, 0, 0, 1, 0, 0, 1, 0, 0, 1, 0, 0, 1, 0, 0, 1, 0, 0, 1, 0, 0, 1, 0, 0, 1, 0, 0, 1, 0, 0, 1, 0, 0, 1, 0, 0, 1, 0, 0, 1, 0, 0, 1, 0, 0, 1, 0, 0, 1, 0, 0, 1, 0, 0, 1, 0, 0, 1, 0, 0, 1, 0, 0, 1, 0, 0, 1, 0, 0, 1, 0, 0, 1, 0, 0, 1, 0, 0, 1, 0, 0, 1, 0, 0, 1, 0, 0, 1, 0, 0, 1, 0, 0, 1, 0, 0, 1, 0, 0, 1, 0, 0, 1, 0, 0, 1, 0, 0, 1, 0, 0, 1, 0, 0, 1, 0, 0, 1, 0, 0, 1, 0, 0, 1, 0, 0, 1, 0, 0, 1, 0, 0, 1, 0, 0, 1, 0, 0, 1, 0, 0, 1, 0, 0, 1, 0, 0, 1, 0, 0, 1, 0, 0, 1, 0, 0, 1, 0, 0, 1, 0, 0, 1, 0, 0, 1, 0, 0, 1, 0, 0, 1, 0, 0, 1, 0, 0, 1, 0, 0, 1, 0, 0, 1, 0, 0, 1, 0, 0, 1, 0, 0, 1, 0, 0, 1, 0, 0, 1, 0, 0, 1, 0, 0, 1, 0, 0, 1, 0, 0, 1, 0, 0, 1, 0, 0, 1, 0, 0, 1, 0, 0, 1, 0, 0, 1, 0, 0, 1, 0, 0, 1, 0, 0, 1, 0, 0, 1, 0, 0, 1, 0, 0, 1, 0, 0, 1, 0, 0, 1, 0, 0, 1, 0, 0, 1, 0, 0, 1, 0, 0, 1, 0, 0, 1, 0, 0, 1, 0, 0, 1, 0, 0, 1, 0, 0, 1, 0, 0, 1, 0, 0, 1, 0, 0, 1, 0, 0, 1, 0, 0, 1, 0, 0, 1, 0, 0, 1, 0, 0, 1, 0, 0, 1, 0, 0, 1, 0, 0, 1, 0, 0, 1, 0, 0, 1, 0, 0, 1, 0, 0, 1, 0, 0, 1, 0, 0, 1, 0, 0, 1, 0, 0, 1, 0, 0, 1, 0, 0, 1, 0, 0, 1, 0, 0, 1, 0, 0, 1, 0, 0, 1, 0, 0, 1, 0, 0, 1, 0, 0, 1, 0, 0, 1, 0, 0, 1, 0, 0, 1, 0, 0, 1, 0, 0, 1, 0, 0, 1, 0, 0, 1, 0, 0, 1, 0, 0, 1, 0, 0, 1, 0, 0, 1, 0, 0, 1, 0, 0, 1, 0, 0, 1, 0, 0])
_uv = me_sphere_004.uv_layers.new(name='UVMap')
_uv.uv.foreach_set('vector', [0.7454, 0.75, 0.7442, 0.8125, 0.6875, 0.8125, 0.6875, 0.75, 0.8125, 0.5625, 0.8125, 0.625, 0.7535, 0.625, 0.7533, 0.5625, 0.8125, 0.5, 0.8125, 0.5625, 0.7533, 0.5625, 0.7532, 0.5, 0.6165, 0.875, 0.6084, 0.9375, 0.5625, 0.9375, 0.5625, 0.875, 0.8125, 0.6875, 0.8125, 0.75, 0.7546, 0.75, 0.7539, 0.6875, 0.7334, 0.9375, 0.6875, 0.9375, 0.642, 0.9375, 0.7322, 0.9375, 0.8125, 0.75, 0.8125, 0.8125, 0.7558, 0.8125, 0.7546, 0.75, 0.6204, 0.75, 0.6192, 0.8125, 0.5625, 0.8125, 0.5625, 0.75, 0.6211, 0.6875, 0.6204, 0.75, 0.5625, 0.75, 0.5625, 0.6875, 0.6215, 0.625, 0.6211, 0.6875, 0.5625, 0.6875, 0.5625, 0.625, 0.6217, 0.5625, 0.6215, 0.625, 0.5625, 0.625, 0.5625, 0.5625, 0.6218, 0.5, 0.6217, 0.5625, 0.5625, 0.5625, 0.5625, 0.5, 0.4915, 0.875, 0.4834, 0.9375, 0.4375, 0.9375, 0.4375, 0.875, 0.3125, 0.875, 0.3125, 0.9375, 0.2666, 0.9375, 0.2585, 0.875, 0.6192, 0.8125, 0.6165, 0.875, 0.5625, 0.875, 0.5625, 0.8125, 0.6875, 0.5625, 0.6875, 0.625, 0.6285, 0.625, 0.6283, 0.5625, 0.6875, 0.5, 0.6875, 0.5625, 0.6283, 0.5625, 0.6282, 0.5, 0.1875, 0.875, 0.1875, 0.9375, 0.142, 0.9375, 0.1336, 0.875, 0.73, 0.9375, 0.7292, 0.9375, 0.5625, 0.9375, 0.6084, 0.9375, 0.6875, 0.8125, 0.6875, 0.875, 0.6336, 0.875, 0.6309, 0.8125, 0.6875, 0.75, 0.6875, 0.8125, 0.6309, 0.8125, 0.6296, 0.75, 0.6875, 0.6875, 0.6875, 0.75, 0.6296, 0.75, 0.6289, 0.6875, 0.6875, 0.625, 0.6875, 0.6875, 0.6289, 0.6875, 0.6285, 0.625, 0.4961, 0.6875, 0.4954, 0.75, 0.4375, 0.75, 0.4375, 0.6875, 0.4965, 0.625, 0.4961, 0.6875, 0.4375, 0.6875, 0.4375, 0.625, 0.4967, 0.5625, 0.4965, 0.625, 0.4375, 0.625, 0.4375, 0.5625, 0.4968, 0.5, 0.4967, 0.5625, 0.4375, 0.5625, 0.4375, 0.5, 0.3664, 0.875, 0.358, 0.9375, 0.3125, 0.9375, 0.3125, 0.875, 0.9942, 0.8125, 0.9915, 0.875, 0.9375, 0.875, 0.9375, 0.8125, 0.7292, 0.9375, 0.7266, 0.9375, 0.5166, 0.9375, 0.5625, 0.9375, 0.4954, 0.75, 0.4942, 0.8125, 0.4375, 0.8125, 0.4375, 0.75, 0.5625, 0.5, 0.5625, 0.5625, 0.5033, 0.5625, 0.5032, 0.5, 0.0625, 0.875, 0.0625, 0.9375, 0.01663, 0.9375, 0.008472, 0.875, 0.2734, 0.9375, 0.2708, 0.9375, 0.4375, 0.9375, 0.4834, 0.9375, 0.5625, 0.8125, 0.5625, 0.875, 0.5085, 0.875, 0.5058, 0.8125, 0.5625, 0.75, 0.5625, 0.8125, 0.5058, 0.8125, 0.5046, 0.75, 0.5625, 0.6875, 0.5625, 0.75, 0.5046, 0.75, 0.5039, 0.6875, 0.5625, 0.625, 0.5625, 0.6875, 0.5039, 0.6875, 0.5035, 0.625, 0.5625, 0.5625, 0.5625, 0.625, 0.5035, 0.625, 0.5033, 0.5625, 0.3715, 0.625, 0.3711, 0.6875, 0.3125, 0.6875, 0.3125, 0.625, 0.3717, 0.5625, 0.3715, 0.625, 0.3125, 0.625, 0.3125, 0.5625, 0.3718, 0.5, 0.3717, 0.5625, 0.3125, 0.5625, 0.3125, 0.5, 0.2415, 0.875, 0.2334, 0.9375, 0.1875, 0.9375, 0.1875, 0.875, 0.8691, 0.8125, 0.8664, 0.875, 0.8125, 0.875, 0.8125, 0.8125, 0.2708, 0.9375, 0.27, 0.9375, 0.3916, 0.9375, 0.4375, 0.9375, 0.3704, 0.75, 0.3691, 0.8125, 0.3125, 0.8125, 0.3125, 0.75, 0.3711, 0.6875, 0.3704, 0.75, 0.3125, 0.75, 0.3125, 0.6875, 0.7415, 0.875, 0.7334, 0.9375, 0.6875, 0.9375, 0.6875, 0.875, 0.2678, 0.9375, 0.2666, 0.9375, 0.3125, 0.9375, 0.358, 0.9375, 0.4375, 0.8125, 0.4375, 0.875, 0.3835, 0.875, 0.3808, 0.8125, 0.4375, 0.75, 0.4375, 0.8125, 0.3808, 0.8125, 0.3796, 0.75, 0.4375, 0.6875, 0.4375, 0.75, 0.3796, 0.75, 0.3789, 0.6875, 0.4375, 0.625, 0.4375, 0.6875, 0.3789, 0.6875, 0.3785, 0.625, 0.4375, 0.5625, 0.4375, 0.625, 0.3785, 0.625, 0.3783, 0.5625, 0.4375, 0.5, 0.4375, 0.5625, 0.3783, 0.5625, 0.3782, 0.5, 0.2465, 0.625, 0.2461, 0.6875, 0.1875, 0.6875, 0.1875, 0.625, 0.2467, 0.5625, 0.2465, 0.625, 0.1875, 0.625, 0.1875, 0.5625, 0.2468, 0.5, 0.2467, 0.5625, 0.1875, 0.5625, 0.1875, 0.5, 0.1165, 0.875, 0.1084, 0.9375, 0.0625, 0.9375, 0.0625, 0.875, 0.4375, 0.875, 0.4375, 0.9375, 0.3916, 0.9375, 0.3835, 0.875, 0.2442, 0.8125, 0.2415, 0.875, 0.1875, 0.875, 0.1875, 0.8125, 0.2454, 0.75, 0.2442, 0.8125, 0.1875, 0.8125, 0.1875, 0.75, 0.2461, 0.6875, 0.2454, 0.75, 0.1875, 0.75, 0.1875, 0.6875, 0.142, 0.9375, 0.1875, 0.9375, 0.2334, 0.9375, 0.2322, 0.9375, 0.3125, 0.8125, 0.3125, 0.875, 0.2585, 0.875, 0.2558, 0.8125, 0.3125, 0.75, 0.3125, 0.8125, 0.2558, 0.8125, 0.2546, 0.75, 0.3125, 0.6875, 0.3125, 0.75, 0.2546, 0.75, 0.2539, 0.6875, 0.3125, 0.625, 0.3125, 0.6875, 0.2539, 0.6875, 0.2535, 0.625, 0.3125, 0.5625, 0.3125, 0.625, 0.2535, 0.625, 0.2533, 0.5625, 0.3125, 0.5, 0.3125, 0.5625, 0.2533, 0.5625, 0.2532, 0.5, 0.3691, 0.8125, 0.3664, 0.875, 0.3125, 0.875, 0.3125, 0.8125, 0.1217, 0.5625, 0.1215, 0.625, 0.0625, 0.625, 0.0625, 0.5625, 0.1218, 0.5, 0.1217, 0.5625, 0.0625, 0.5625, 0.0625, 0.5, 0.9915, 0.875, 0.9834, 0.9375, 0.9375, 0.9375, 0.9375, 0.875, 0.5625, 0.875, 0.5625, 0.9375, 0.5166, 0.9375, 0.5085, 0.875, 0.1192, 0.8125, 0.1165, 0.875, 0.0625, 0.875, 0.0625, 0.8125, 0.1204, 0.75, 0.1192, 0.8125, 0.0625, 0.8125, 0.0625, 0.75, 0.1211, 0.6875, 0.1204, 0.75, 0.0625, 0.75, 0.0625, 0.6875, 0.1215, 0.625, 0.1211, 0.6875, 0.0625, 0.6875, 0.0625, 0.625, 0.0625, 0.9375, 0.1084, 0.9375, 0.23, 0.9375, 0.2292, 0.9375, 0.1875, 0.8125, 0.1875, 0.875, 0.1336, 0.875, 0.1309, 0.8125, 0.1875, 0.75, 0.1875, 0.8125, 0.1309, 0.8125, 0.1296, 0.75, 0.1875, 0.6875, 0.1875, 0.75, 0.1296, 0.75, 0.1289, 0.6875, 0.1875, 0.625, 0.1875, 0.6875, 0.1289, 0.6875, 0.1285, 0.625, 0.1875, 0.5625, 0.1875, 0.625, 0.1285, 0.625, 0.1283, 0.5625, 0.1875, 0.5, 0.1875, 0.5625, 0.1283, 0.5625, 0.1282, 0.5, 0.9967, 0.5625, 0.9965, 0.625, 0.9375, 0.625, 0.9375, 0.5625, 0.9968, 0.5, 0.9967, 0.5625, 0.9375, 0.5625, 0.9375, 0.5, 0.8664, 0.875, 0.858, 0.9375, 0.8125, 0.9375, 0.8125, 0.875, 0.01663, 0.9375, 0.0625, 0.9375, 0.2292, 0.9375, 0.2266, 0.9375, 0.9954, 0.75, 0.9942, 0.8125, 0.9375, 0.8125, 0.9375, 0.75, 0.9961, 0.6875, 0.9954, 0.75, 0.9375, 0.75, 0.9375, 0.6875, 0.9965, 0.625, 0.9961, 0.6875, 0.9375, 0.6875, 0.9375, 0.625, 0.0625, 0.8125, 0.0625, 0.875, 0.008472, 0.875, 0.00583, 0.8125, 0.0625, 0.75, 0.0625, 0.8125, 0.00583, 0.8125, 0.004574, 0.75, 0.0625, 0.6875, 0.0625, 0.75, 0.004574, 0.75, 0.003885, 0.6875, 0.0625, 0.625, 0.0625, 0.6875, 0.003885, 0.6875, 0.003493, 0.625, 0.0625, 0.5625, 0.0625, 0.625, 0.003493, 0.625, 0.003288, 0.5625, 0.0625, 0.5, 0.0625, 0.5625, 0.003288, 0.5625, 0.003224, 0.5, 0.4942, 0.8125, 0.4915, 0.875, 0.4375, 0.875, 0.4375, 0.8125, 0.9375, 0.9375, 0.9834, 0.9375, 0.7734, 0.9375, 0.7708, 0.9375, 0.8718, 0.5, 0.8717, 0.5625, 0.8125, 0.5625, 0.8125, 0.5, 0.8125, 0.8125, 0.8125, 0.875, 0.7585, 0.875, 0.7558, 0.8125, 0.6875, 0.875, 0.6875, 0.9375, 0.642, 0.9375, 0.6336, 0.875, 0.8916, 0.9375, 0.9375, 0.9375, 0.7708, 0.9375, 0.77, 0.9375, 0.8704, 0.75, 0.8691, 0.8125, 0.8125, 0.8125, 0.8125, 0.75, 0.8711, 0.6875, 0.8704, 0.75, 0.8125, 0.75, 0.8125, 0.6875, 0.8715, 0.625, 0.8711, 0.6875, 0.8125, 0.6875, 0.8125, 0.625, 0.8717, 0.5625, 0.8715, 0.625, 0.8125, 0.625, 0.8125, 0.5625, 0.9375, 0.75, 0.9375, 0.8125, 0.8808, 0.8125, 0.8796, 0.75, 0.9375, 0.6875, 0.9375, 0.75, 0.8796, 0.75, 0.8789, 0.6875, 0.9375, 0.625, 0.9375, 0.6875, 0.8789, 0.6875, 0.8785, 0.625, 0.9375, 0.5625, 0.9375, 0.625, 0.8785, 0.625, 0.8783, 0.5625, 0.9375, 0.5, 0.9375, 0.5625, 0.8783, 0.5625, 0.8782, 0.5, 0.8125, 0.875, 0.8125, 0.9375, 0.7666, 0.9375, 0.7585, 0.875, 0.9375, 0.875, 0.9375, 0.9375, 0.8916, 0.9375, 0.8835, 0.875, 0.9375, 0.8125, 0.9375, 0.875, 0.8835, 0.875, 0.8808, 0.8125, 0.7468, 0.5, 0.7467, 0.5625, 0.6875, 0.5625, 0.6875, 0.5, 0.8125, 0.9375, 0.858, 0.9375, 0.7678, 0.9375, 0.7666, 0.9375, 0.7442, 0.8125, 0.7415, 0.875, 0.6875, 0.875, 0.6875, 0.8125, 0.8125, 0.625, 0.8125, 0.6875, 0.7539, 0.6875, 0.7535, 0.625, 0.7461, 0.6875, 0.7454, 0.75, 0.6875, 0.75, 0.6875, 0.6875, 0.7465, 0.625, 0.7461, 0.6875, 0.6875, 0.6875, 0.6875, 0.625, 0.7467, 0.5625, 0.7465, 0.625, 0.6875, 0.625, 0.6875, 0.5625, 0.7454, 0.75, 0.6875, 0.75, 0.6875, 0.8125, 0.7442, 0.8125, 0.8125, 0.5625, 0.7533, 0.5625, 0.7535, 0.625, 0.8125, 0.625, 0.8125, 0.5, 0.7532, 0.5, 0.7533, 0.5625, 0.8125, 0.5625, 0.6165, 0.875, 0.5625, 0.875, 0.5625, 0.9375, 0.6084, 0.9375, 0.8125, 0.875, 0.7585, 0.875, 0.7666, 0.9375, 0.8125, 0.9375, 0.8125, 0.75, 0.7546, 0.75, 0.7558, 0.8125, 0.8125, 0.8125, 0.6204, 0.75, 0.5625, 0.75, 0.5625, 0.8125, 0.6192, 0.8125, 0.6211, 0.6875, 0.5625, 0.6875, 0.5625, 0.75, 0.6204, 0.75, 0.6215, 0.625, 0.5625, 0.625, 0.5625, 0.6875, 0.6211, 0.6875, 0.6217, 0.5625, 0.5625, 0.5625, 0.5625, 0.625, 0.6215, 0.625, 0.6218, 0.5, 0.5625, 0.5, 0.5625, 0.5625, 0.6217, 0.5625, 0.4915, 0.875, 0.4375, 0.875, 0.4375, 0.9375, 0.4834, 0.9375, 0.2442, 0.8125, 0.1875, 0.8125, 0.1875, 0.875, 0.2415, 0.875, 0.73, 0.9375, 0.6084, 0.9375, 0.5625, 0.9375, 0.7292, 0.9375, 0.6875, 0.5625, 0.6283, 0.5625, 0.6285, 0.625, 0.6875, 0.625, 0.6875, 0.5, 0.6282, 0.5, 0.6283, 0.5625, 0.6875, 0.5625, 0.1192, 0.8125, 0.0625, 0.8125, 0.0625, 0.875, 0.1165, 0.875, 0.6875, 0.875, 0.6336, 0.875, 0.642, 0.9375, 0.6875, 0.9375, 0.6875, 0.8125, 0.6309, 0.8125, 0.6336, 0.875, 0.6875, 0.875, 0.6875, 0.75, 0.6296, 0.75, 0.6309, 0.8125, 0.6875, 0.8125, 0.6875, 0.6875, 0.6289, 0.6875, 0.6296, 0.75, 0.6875, 0.75, 0.6875, 0.625, 0.6285, 0.625, 0.6289, 0.6875, 0.6875, 0.6875, 0.4961, 0.6875, 0.4375, 0.6875, 0.4375, 0.75, 0.4954, 0.75, 0.4965, 0.625, 0.4375, 0.625, 0.4375, 0.6875, 0.4961, 0.6875, 0.4967, 0.5625, 0.4375, 0.5625, 0.4375, 0.625, 0.4965, 0.625, 0.4968, 0.5, 0.4375, 0.5, 0.4375, 0.5625, 0.4967, 0.5625, 0.3664, 0.875, 0.3125, 0.875, 0.3125, 0.9375, 0.358, 0.9375, 0.9942, 0.8125, 0.9375, 0.8125, 0.9375, 0.875, 0.9915, 0.875, 0.2734, 0.9375, 0.4834, 0.9375, 0.4375, 0.9375, 0.2708, 0.9375, 0.4954, 0.75, 0.4375, 0.75, 0.4375, 0.8125, 0.4942, 0.8125, 0.5625, 0.5, 0.5032, 0.5, 0.5033, 0.5625, 0.5625, 0.5625, 0.01663, 0.9375, 0.2266, 0.9375, 0.2292, 0.9375, 0.0625, 0.9375, 0.5625, 0.875, 0.5085, 0.875, 0.5166, 0.9375, 0.5625, 0.9375, 0.5625, 0.8125, 0.5058, 0.8125, 0.5085, 0.875, 0.5625, 0.875, 0.5625, 0.75, 0.5046, 0.75, 0.5058, 0.8125, 0.5625, 0.8125, 0.5625, 0.6875, 0.5039, 0.6875, 0.5046, 0.75, 0.5625, 0.75, 0.5625, 0.625, 0.5035, 0.625, 0.5039, 0.6875, 0.5625, 0.6875, 0.5625, 0.5625, 0.5033, 0.5625, 0.5035, 0.625, 0.5625, 0.625, 0.3715, 0.625, 0.3125, 0.625, 0.3125, 0.6875, 0.3711, 0.6875, 0.3717, 0.5625, 0.3125, 0.5625, 0.3125, 0.625, 0.3715, 0.625, 0.3718, 0.5, 0.3125, 0.5, 0.3125, 0.5625, 0.3717, 0.5625, 0.2415, 0.875, 0.1875, 0.875, 0.1875, 0.9375, 0.2334, 0.9375, 0.8691, 0.8125, 0.8125, 0.8125, 0.8125, 0.875, 0.8664, 0.875, 0.2678, 0.9375, 0.358, 0.9375, 0.3125, 0.9375, 0.2666, 0.9375, 0.3704, 0.75, 0.3125, 0.75, 0.3125, 0.8125, 0.3691, 0.8125, 0.3711, 0.6875, 0.3125, 0.6875, 0.3125, 0.75, 0.3704, 0.75, 0.7415, 0.875, 0.6875, 0.875, 0.6875, 0.9375, 0.7334, 0.9375, 0.4375, 0.875, 0.3835, 0.875, 0.3916, 0.9375, 0.4375, 0.9375, 0.4375, 0.8125, 0.3808, 0.8125, 0.3835, 0.875, 0.4375, 0.875, 0.4375, 0.75, 0.3796, 0.75, 0.3808, 0.8125, 0.4375, 0.8125, 0.4375, 0.6875, 0.3789, 0.6875, 0.3796, 0.75, 0.4375, 0.75, 0.4375, 0.625, 0.3785, 0.625, 0.3789, 0.6875, 0.4375, 0.6875, 0.4375, 0.5625, 0.3783, 0.5625, 0.3785, 0.625, 0.4375, 0.625, 0.4375, 0.5, 0.3782, 0.5, 0.3783, 0.5625, 0.4375, 0.5625, 0.2465, 0.625, 0.1875, 0.625, 0.1875, 0.6875, 0.2461, 0.6875, 0.2467, 0.5625, 0.1875, 0.5625, 0.1875, 0.625, 0.2465, 0.625, 0.2468, 0.5, 0.1875, 0.5, 0.1875, 0.5625, 0.2467, 0.5625, 0.1165, 0.875, 0.0625, 0.875, 0.0625, 0.9375, 0.1084, 0.9375, 0.2708, 0.9375, 0.4375, 0.9375, 0.3916, 0.9375, 0.27, 0.9375, 0.142, 0.9375, 0.2322, 0.9375, 0.2334, 0.9375, 0.1875, 0.9375, 0.2454, 0.75, 0.1875, 0.75, 0.1875, 0.8125, 0.2442, 0.8125, 0.2461, 0.6875, 0.1875, 0.6875, 0.1875, 0.75, 0.2454, 0.75, 0.3125, 0.875, 0.2585, 0.875, 0.2666, 0.9375, 0.3125, 0.9375, 0.3125, 0.8125, 0.2558, 0.8125, 0.2585, 0.875, 0.3125, 0.875, 0.3125, 0.75, 0.2546, 0.75, 0.2558, 0.8125, 0.3125, 0.8125, 0.3125, 0.6875, 0.2539, 0.6875, 0.2546, 0.75, 0.3125, 0.75, 0.3125, 0.625, 0.2535, 0.625, 0.2539, 0.6875, 0.3125, 0.6875, 0.3125, 0.5625, 0.2533, 0.5625, 0.2535, 0.625, 0.3125, 0.625, 0.3125, 0.5, 0.2532, 0.5, 0.2533, 0.5625, 0.3125, 0.5625, 0.3691, 0.8125, 0.3125, 0.8125, 0.3125, 0.875, 0.3664, 0.875, 0.1217, 0.5625, 0.0625, 0.5625, 0.0625, 0.625, 0.1215, 0.625, 0.1218, 0.5, 0.0625, 0.5, 0.0625, 0.5625, 0.1217, 0.5625, 0.9915, 0.875, 0.9375, 0.875, 0.9375, 0.9375, 0.9834, 0.9375, 0.7292, 0.9375, 0.5625, 0.9375, 0.5166, 0.9375, 0.7266, 0.9375, 0.0625, 0.9375, 0.2292, 0.9375, 0.23, 0.9375, 0.1084, 0.9375, 0.1204, 0.75, 0.0625, 0.75, 0.0625, 0.8125, 0.1192, 0.8125, 0.1211, 0.6875, 0.0625, 0.6875, 0.0625, 0.75, 0.1204, 0.75, 0.1215, 0.625, 0.0625, 0.625, 0.0625, 0.6875, 0.1211, 0.6875, 0.1875, 0.875, 0.1336, 0.875, 0.142, 0.9375, 0.1875, 0.9375, 0.1875, 0.8125, 0.1309, 0.8125, 0.1336, 0.875, 0.1875, 0.875, 0.1875, 0.75, 0.1296, 0.75, 0.1309, 0.8125, 0.1875, 0.8125, 0.1875, 0.6875, 0.1289, 0.6875, 0.1296, 0.75, 0.1875, 0.75, 0.1875, 0.625, 0.1285, 0.625, 0.1289, 0.6875, 0.1875, 0.6875, 0.1875, 0.5625, 0.1283, 0.5625, 0.1285, 0.625, 0.1875, 0.625, 0.1875, 0.5, 0.1282, 0.5, 0.1283, 0.5625, 0.1875, 0.5625, 0.9967, 0.5625, 0.9375, 0.5625, 0.9375, 0.625, 0.9965, 0.625, 0.9968, 0.5, 0.9375, 0.5, 0.9375, 0.5625, 0.9967, 0.5625, 0.8664, 0.875, 0.8125, 0.875, 0.8125, 0.9375, 0.858, 0.9375, 0.9375, 0.9375, 0.7708, 0.9375, 0.7734, 0.9375, 0.9834, 0.9375, 0.9954, 0.75, 0.9375, 0.75, 0.9375, 0.8125, 0.9942, 0.8125, 0.9961, 0.6875, 0.9375, 0.6875, 0.9375, 0.75, 0.9954, 0.75, 0.9965, 0.625, 0.9375, 0.625, 0.9375, 0.6875, 0.9961, 0.6875, 0.0625, 0.8125, 0.00583, 0.8125, 0.008472, 0.875, 0.0625, 0.875, 0.0625, 0.75, 0.004574, 0.75, 0.00583, 0.8125, 0.0625, 0.8125, 0.0625, 0.6875, 0.003885, 0.6875, 0.004574, 0.75, 0.0625, 0.75, 0.0625, 0.625, 0.003493, 0.625, 0.003885, 0.6875, 0.0625, 0.6875, 0.0625, 0.5625, 0.003288, 0.5625, 0.003493, 0.625, 0.0625, 0.625, 0.0625, 0.5, 0.003224, 0.5, 0.003288, 0.5625, 0.0625, 0.5625, 0.4942, 0.8125, 0.4375, 0.8125, 0.4375, 0.875, 0.4915, 0.875, 0.0625, 0.875, 0.008472, 0.875, 0.01663, 0.9375, 0.0625, 0.9375, 0.8718, 0.5, 0.8125, 0.5, 0.8125, 0.5625, 0.8717, 0.5625, 0.8125, 0.8125, 0.7558, 0.8125, 0.7585, 0.875, 0.8125, 0.875, 0.6192, 0.8125, 0.5625, 0.8125, 0.5625, 0.875, 0.6165, 0.875, 0.8916, 0.9375, 0.77, 0.9375, 0.7708, 0.9375, 0.9375, 0.9375, 0.8704, 0.75, 0.8125, 0.75, 0.8125, 0.8125, 0.8691, 0.8125, 0.8711, 0.6875, 0.8125, 0.6875, 0.8125, 0.75, 0.8704, 0.75, 0.8715, 0.625, 0.8125, 0.625, 0.8125, 0.6875, 0.8711, 0.6875, 0.8717, 0.5625, 0.8125, 0.5625, 0.8125, 0.625, 0.8715, 0.625, 0.9375, 0.75, 0.8796, 0.75, 0.8808, 0.8125, 0.9375, 0.8125, 0.9375, 0.6875, 0.8789, 0.6875, 0.8796, 0.75, 0.9375, 0.75, 0.9375, 0.625, 0.8785, 0.625, 0.8789, 0.6875, 0.9375, 0.6875, 0.9375, 0.5625, 0.8783, 0.5625, 0.8785, 0.625, 0.9375, 0.625, 0.9375, 0.5, 0.8782, 0.5, 0.8783, 0.5625, 0.9375, 0.5625, 0.8125, 0.9375, 0.7666, 0.9375, 0.7678, 0.9375, 0.858, 0.9375, 0.9375, 0.875, 0.8835, 0.875, 0.8916, 0.9375, 0.9375, 0.9375, 0.9375, 0.8125, 0.8808, 0.8125, 0.8835, 0.875, 0.9375, 0.875, 0.7468, 0.5, 0.6875, 0.5, 0.6875, 0.5625, 0.7467, 0.5625, 0.8125, 0.6875, 0.7539, 0.6875, 0.7546, 0.75, 0.8125, 0.75, 0.7442, 0.8125, 0.6875, 0.8125, 0.6875, 0.875, 0.7415, 0.875, 0.8125, 0.625, 0.7535, 0.625, 0.7539, 0.6875, 0.8125, 0.6875, 0.7461, 0.6875, 0.6875, 0.6875, 0.6875, 0.75, 0.7454, 0.75, 0.7465, 0.625, 0.6875, 0.625, 0.6875, 0.6875, 0.7461, 0.6875, 0.7467, 0.5625, 0.6875, 0.5625, 0.6875, 0.625, 0.7465, 0.625, 0.73, 0.9375, 0.731, 0.9375, 0.7436, 0.9375, 0.7427, 0.9375, 0.731, 0.9375, 0.7297, 0.9375, 0.7403, 0.9375, 0.7436, 0.9375, 0.7322, 0.9375, 0.7435, 0.9375, 0.744, 0.9375, 0.732, 0.9375, 0.7435, 0.9375, 0.75, 0.9375, 0.75, 0.9375, 0.744, 0.9375, 0.7678, 0.9375, 0.768, 0.9375, 0.756, 0.9375, 0.7565, 0.9375, 0.768, 0.9375, 0.765, 0.9375, 0.7543, 0.9375, 0.756, 0.9375, 0.77, 0.9375, 0.7573, 0.9375, 0.7564, 0.9375, 0.7689, 0.9375, 0.7573, 0.9375, 0.75, 0.9375, 0.75, 0.9375, 0.7564, 0.9375, 0.7436, 0.9375, 0.744, 0.9375, 0.756, 0.9375, 0.7564, 0.9375, 0.2734, 0.9375, 0.2747, 0.9375, 0.2581, 0.9375, 0.2578, 0.9375, 0.2747, 0.9375, 0.2756, 0.9375, 0.2585, 0.9375, 0.2581, 0.9375, 0.7266, 0.9375, 0.7422, 0.9375, 0.7419, 0.9375, 0.7253, 0.9375, 0.7422, 0.9375, 0.75, 0.9375, 0.75, 0.9375, 0.7419, 0.9375, 0.7734, 0.9375, 0.7747, 0.9375, 0.7581, 0.9375, 0.7578, 0.9375, 0.2231, 0.9375, 0.2244, 0.9375, 0.2415, 0.9375, 0.2403, 0.9375, 0.2266, 0.9375, 0.2422, 0.9375, 0.2419, 0.9375, 0.2253, 0.9375, 0.2422, 0.9375, 0.25, 0.9375, 0.25, 0.9375, 0.2419, 0.9375, 0.2577, 0.9375, 0.25, 0.9375, 0.2415, 0.9375, 0.2415, 0.9375, 0.27, 0.9375, 0.2573, 0.9375, 0.2564, 0.9375, 0.269, 0.9375, 0.2573, 0.9375, 0.25, 0.9375, 0.25, 0.9375, 0.2564, 0.9375, 0.23, 0.9375, 0.231, 0.9375, 0.2436, 0.9375, 0.2427, 0.9375, 0.231, 0.9375, 0.2296, 0.9375, 0.2403, 0.9375, 0.2436, 0.9375, 0.2322, 0.9375, 0.2435, 0.9375, 0.244, 0.9375, 0.232, 0.9375, 0.2435, 0.9375, 0.25, 0.9375, 0.25, 0.9375, 0.244, 0.9375, 0.2678, 0.9375, 0.268, 0.9375, 0.256, 0.9375, 0.2565, 0.9375, 0.268, 0.9375, 0.265, 0.9375, 0.2543, 0.9375, 0.256, 0.9375, 0.2564, 0.9375, 0.2436, 0.9375, 0.244, 0.9375, 0.256, 0.9375, 0.73, 0.9375, 0.7427, 0.9375, 0.7436, 0.9375, 0.731, 0.9375, 0.7427, 0.9375, 0.75, 0.9375, 0.75, 0.9375, 0.7436, 0.9375, 0.77, 0.9375, 0.769, 0.9375, 0.7564, 0.9375, 0.7573, 0.9375, 0.769, 0.9375, 0.7704, 0.9375, 0.7597, 0.9375, 0.7564, 0.9375, 0.7678, 0.9375, 0.7565, 0.9375, 0.756, 0.9375, 0.768, 0.9375, 0.7565, 0.9375, 0.75, 0.9375, 0.75, 0.9375, 0.756, 0.9375, 0.7322, 0.9375, 0.732, 0.9375, 0.744, 0.9375, 0.7435, 0.9375, 0.732, 0.9375, 0.735, 0.9375, 0.7457, 0.9375, 0.744, 0.9375, 0.7436, 0.9375, 0.7564, 0.9375, 0.756, 0.9375, 0.744, 0.9375, 0.2734, 0.9375, 0.2578, 0.9375, 0.2581, 0.9375, 0.2747, 0.9375, 0.2578, 0.9375, 0.25, 0.9375, 0.25, 0.9375, 0.2581, 0.9375, 0.2266, 0.9375, 0.2253, 0.9375, 0.2419, 0.9375, 0.2422, 0.9375, 0.2253, 0.9375, 0.2244, 0.9375, 0.2415, 0.9375, 0.2419, 0.9375, 0.7734, 0.9375, 0.7578, 0.9375, 0.7581, 0.9375, 0.7747, 0.9375, 0.7578, 0.9375, 0.75, 0.9375, 0.75, 0.9375, 0.7581, 0.9375, 0.7266, 0.9375, 0.7253, 0.9375, 0.7419, 0.9375, 0.7422, 0.9375, 0.2769, 0.9375, 0.2756, 0.9375, 0.2585, 0.9375, 0.2597, 0.9375, 0.2577, 0.9375, 0.2415, 0.9375, 0.2415, 0.9375, 0.25, 0.9375, 0.27, 0.9375, 0.269, 0.9375, 0.2564, 0.9375, 0.2573, 0.9375, 0.269, 0.9375, 0.2703, 0.9375, 0.2597, 0.9375, 0.2564, 0.9375, 0.2678, 0.9375, 0.2565, 0.9375, 0.256, 0.9375, 0.268, 0.9375, 0.2565, 0.9375, 0.25, 0.9375, 0.25, 0.9375, 0.256, 0.9375, 0.2322, 0.9375, 0.232, 0.9375, 0.244, 0.9375, 0.2435, 0.9375, 0.232, 0.9375, 0.235, 0.9375, 0.2457, 0.9375, 0.244, 0.9375, 0.23, 0.9375, 0.2427, 0.9375, 0.2436, 0.9375, 0.2311, 0.9375, 0.2427, 0.9375, 0.25, 0.9375, 0.25, 0.9375, 0.2436, 0.9375, 0.2564, 0.9375, 0.256, 0.9375, 0.244, 0.9375, 0.2436, 0.9375, 0.7454, 0.75, 0.7461, 0.6875, 0.7485, 0.6877, 0.7483, 0.7502, 0.7483, 0.7502, 0.7485, 0.6877, 0.7515, 0.6877, 0.7517, 0.7502, 0.7517, 0.7502, 0.7515, 0.6877, 0.7539, 0.6875, 0.7546, 0.75, 0.7461, 0.6875, 0.7465, 0.625, 0.7487, 0.6251, 0.7485, 0.6877, 0.7485, 0.6877, 0.7487, 0.6251, 0.7513, 0.6251, 0.7515, 0.6877, 0.7515, 0.6877, 0.7513, 0.6251, 0.7535, 0.625, 0.7539, 0.6875, 0.7465, 0.625, 0.7467, 0.5625, 0.7488, 0.5626, 0.7487, 0.6251, 0.7487, 0.6251, 0.7488, 0.5626, 0.7512, 0.5626, 0.7513, 0.6251, 0.7513, 0.6251, 0.7512, 0.5626, 0.7533, 0.5625, 0.7535, 0.625, 0.7467, 0.5625, 0.7468, 0.5, 0.7488, 0.5, 0.7488, 0.5626, 0.7488, 0.5626, 0.7488, 0.5, 0.7512, 0.5, 0.7512, 0.5626, 0.7512, 0.5626, 0.7512, 0.5, 0.7532, 0.5, 0.7533, 0.5625, 0.6084, 0.9375, 0.6165, 0.875, 0.6219, 0.8753, 0.6192, 0.9377, 0.6192, 0.9377, 0.6219, 0.8753, 0.6282, 0.8753, 0.6317, 0.9377, 0.6317, 0.9377, 0.6282, 0.8753, 0.6336, 0.875, 0.642, 0.9375, 0.6165, 0.875, 0.6192, 0.8125, 0.6228, 0.8128, 0.6219, 0.8753, 0.6219, 0.8753, 0.6228, 0.8128, 0.6272, 0.8128, 0.6282, 0.8753, 0.6282, 0.8753, 0.6272, 0.8128, 0.6309, 0.8125, 0.6336, 0.875, 0.6192, 0.8125, 0.6204, 0.75, 0.6233, 0.7502, 0.6228, 0.8128, 0.6228, 0.8128, 0.6233, 0.7502, 0.6267, 0.7502, 0.6272, 0.8128, 0.6272, 0.8128, 0.6267, 0.7502, 0.6296, 0.75, 0.6309, 0.8125, 0.6204, 0.75, 0.6211, 0.6875, 0.6236, 0.6877, 0.6233, 0.7502, 0.6233, 0.7502, 0.6236, 0.6877, 0.6265, 0.6877, 0.6267, 0.7502, 0.6267, 0.7502, 0.6265, 0.6877, 0.6289, 0.6875, 0.6296, 0.75, 0.6211, 0.6875, 0.6215, 0.625, 0.6237, 0.6251, 0.6236, 0.6877, 0.6236, 0.6877, 0.6237, 0.6251, 0.6263, 0.6251, 0.6265, 0.6877, 0.6265, 0.6877, 0.6263, 0.6251, 0.6285, 0.625, 0.6289, 0.6875, 0.6215, 0.625, 0.6217, 0.5625, 0.6238, 0.5626, 0.6237, 0.6251, 0.6237, 0.6251, 0.6238, 0.5626, 0.6262, 0.5626, 0.6263, 0.6251, 0.6263, 0.6251, 0.6262, 0.5626, 0.6283, 0.5625, 0.6285, 0.625, 0.6217, 0.5625, 0.6218, 0.5, 0.6238, 0.5, 0.6238, 0.5626, 0.6238, 0.5626, 0.6238, 0.5, 0.6262, 0.5, 0.6262, 0.5626, 0.6262, 0.5626, 0.6262, 0.5, 0.6282, 0.5, 0.6283, 0.5625, 0.4834, 0.9375, 0.4915, 0.875, 0.4968, 0.8753, 0.4938, 0.9378, 0.4938, 0.9378, 0.4968, 0.8753, 0.5032, 0.8753, 0.5062, 0.9378, 0.5062, 0.9378, 0.5032, 0.8753, 0.5085, 0.875, 0.5166, 0.9375, 0.4915, 0.875, 0.4942, 0.8125, 0.4978, 0.8128, 0.4968, 0.8753, 0.4968, 0.8753, 0.4978, 0.8128, 0.5022, 0.8128, 0.5032, 0.8753, 0.5032, 0.8753, 0.5022, 0.8128, 0.5058, 0.8125, 0.5085, 0.875, 0.4942, 0.8125, 0.4954, 0.75, 0.4983, 0.7502, 0.4978, 0.8128, 0.4978, 0.8128, 0.4983, 0.7502, 0.5017, 0.7502, 0.5022, 0.8128, 0.5022, 0.8128, 0.5017, 0.7502, 0.5046, 0.75, 0.5058, 0.8125, 0.4954, 0.75, 0.4961, 0.6875, 0.4985, 0.6877, 0.4983, 0.7502, 0.4983, 0.7502, 0.4985, 0.6877, 0.5015, 0.6877, 0.5017, 0.7502, 0.5017, 0.7502, 0.5015, 0.6877, 0.5039, 0.6875, 0.5046, 0.75, 0.4961, 0.6875, 0.4965, 0.625, 0.4987, 0.6251, 0.4985, 0.6877, 0.4985, 0.6877, 0.4987, 0.6251, 0.5013, 0.6251, 0.5015, 0.6877, 0.5015, 0.6877, 0.5013, 0.6251, 0.5035, 0.625, 0.5039, 0.6875, 0.4965, 0.625, 0.4967, 0.5625, 0.4988, 0.5626, 0.4987, 0.6251, 0.4987, 0.6251, 0.4988, 0.5626, 0.5012, 0.5626, 0.5013, 0.6251, 0.5013, 0.6251, 0.5012, 0.5626, 0.5033, 0.5625, 0.5035, 0.625, 0.4967, 0.5625, 0.4968, 0.5, 0.4988, 0.5, 0.4988, 0.5626, 0.4988, 0.5626, 0.4988, 0.5, 0.5012, 0.5, 0.5012, 0.5626, 0.5012, 0.5626, 0.5012, 0.5, 0.5032, 0.5, 0.5033, 0.5625, 0.358, 0.9375, 0.3664, 0.875, 0.3718, 0.8753, 0.3683, 0.9377, 0.3683, 0.9377, 0.3718, 0.8753, 0.3781, 0.8753, 0.3808, 0.9377, 0.3808, 0.9377, 0.3781, 0.8753, 0.3835, 0.875, 0.3916, 0.9375, 0.3664, 0.875, 0.3691, 0.8125, 0.3728, 0.8128, 0.3718, 0.8753, 0.3718, 0.8753, 0.3728, 0.8128, 0.3772, 0.8128, 0.3781, 0.8753, 0.3781, 0.8753, 0.3772, 0.8128, 0.3808, 0.8125, 0.3835, 0.875, 0.3691, 0.8125, 0.3704, 0.75, 0.3733, 0.7502, 0.3728, 0.8128, 0.3728, 0.8128, 0.3733, 0.7502, 0.3767, 0.7502, 0.3772, 0.8128, 0.3772, 0.8128, 0.3767, 0.7502, 0.3796, 0.75, 0.3808, 0.8125, 0.3704, 0.75, 0.3711, 0.6875, 0.3735, 0.6877, 0.3733, 0.7502, 0.3733, 0.7502, 0.3735, 0.6877, 0.3764, 0.6877, 0.3767, 0.7502, 0.3767, 0.7502, 0.3764, 0.6877, 0.3789, 0.6875, 0.3796, 0.75, 0.3711, 0.6875, 0.3715, 0.625, 0.3737, 0.6251, 0.3735, 0.6877, 0.3735, 0.6877, 0.3737, 0.6251, 0.3763, 0.6251, 0.3764, 0.6877, 0.3764, 0.6877, 0.3763, 0.6251, 0.3785, 0.625, 0.3789, 0.6875, 0.3715, 0.625, 0.3717, 0.5625, 0.3738, 0.5626, 0.3737, 0.6251, 0.3737, 0.6251, 0.3738, 0.5626, 0.3762, 0.5626, 0.3763, 0.6251, 0.3763, 0.6251, 0.3762, 0.5626, 0.3783, 0.5625, 0.3785, 0.625, 0.3717, 0.5625, 0.3718, 0.5, 0.3738, 0.5, 0.3738, 0.5626, 0.3738, 0.5626, 0.3738, 0.5, 0.3762, 0.5, 0.3762, 0.5626, 0.3762, 0.5626, 0.3762, 0.5, 0.3782, 0.5, 0.3783, 0.5625, 0.2334, 0.9375, 0.2415, 0.875, 0.2468, 0.8753, 0.2439, 0.9376, 0.2439, 0.9376, 0.2468, 0.8753, 0.2532, 0.8753, 0.2561, 0.9376, 0.2561, 0.9376, 0.2532, 0.8753, 0.2585, 0.875, 0.2666, 0.9375, 0.2415, 0.875, 0.2442, 0.8125, 0.2478, 0.8128, 0.2468, 0.8753, 0.2468, 0.8753, 0.2478, 0.8128, 0.2522, 0.8128, 0.2532, 0.8753, 0.2532, 0.8753, 0.2522, 0.8128, 0.2558, 0.8125, 0.2585, 0.875, 0.2442, 0.8125, 0.2454, 0.75, 0.2483, 0.7502, 0.2478, 0.8128, 0.2478, 0.8128, 0.2483, 0.7502, 0.2517, 0.7502, 0.2522, 0.8128, 0.2522, 0.8128, 0.2517, 0.7502, 0.2546, 0.75, 0.2558, 0.8125, 0.2454, 0.75, 0.2461, 0.6875, 0.2485, 0.6877, 0.2483, 0.7502, 0.2483, 0.7502, 0.2485, 0.6877, 0.2515, 0.6877, 0.2517, 0.7502, 0.2517, 0.7502, 0.2515, 0.6877, 0.2539, 0.6875, 0.2546, 0.75, 0.2461, 0.6875, 0.2465, 0.625, 0.2487, 0.6251, 0.2485, 0.6877, 0.2485, 0.6877, 0.2487, 0.6251, 0.2513, 0.6251, 0.2515, 0.6877, 0.2515, 0.6877, 0.2513, 0.6251, 0.2535, 0.625, 0.2539, 0.6875, 0.2465, 0.625, 0.2467, 0.5625, 0.2488, 0.5626, 0.2487, 0.6251, 0.2487, 0.6251, 0.2488, 0.5626, 0.2512, 0.5626, 0.2513, 0.6251, 0.2513, 0.6251, 0.2512, 0.5626, 0.2533, 0.5625, 0.2535, 0.625, 0.2467, 0.5625, 0.2468, 0.5, 0.2488, 0.5, 0.2488, 0.5626, 0.2488, 0.5626, 0.2488, 0.5, 0.2512, 0.5, 0.2512, 0.5626, 0.2512, 0.5626, 0.2512, 0.5, 0.2532, 0.5, 0.2533, 0.5625, 0.1084, 0.9375, 0.1165, 0.875, 0.1219, 0.8753, 0.1192, 0.9377, 0.1192, 0.9377, 0.1219, 0.8753, 0.1282, 0.8753, 0.1317, 0.9377, 0.1317, 0.9377, 0.1282, 0.8753, 0.1336, 0.875, 0.142, 0.9375, 0.1165, 0.875, 0.1192, 0.8125, 0.1228, 0.8128, 0.1219, 0.8753, 0.1219, 0.8753, 0.1228, 0.8128, 0.1272, 0.8128, 0.1282, 0.8753, 0.1282, 0.8753, 0.1272, 0.8128, 0.1309, 0.8125, 0.1336, 0.875, 0.1192, 0.8125, 0.1204, 0.75, 0.1233, 0.7502, 0.1228, 0.8128, 0.1228, 0.8128, 0.1233, 0.7502, 0.1267, 0.7502, 0.1272, 0.8128, 0.1272, 0.8128, 0.1267, 0.7502, 0.1296, 0.75, 0.1309, 0.8125, 0.1204, 0.75, 0.1211, 0.6875, 0.1236, 0.6877, 0.1233, 0.7502, 0.1233, 0.7502, 0.1236, 0.6877, 0.1265, 0.6877, 0.1267, 0.7502, 0.1267, 0.7502, 0.1265, 0.6877, 0.1289, 0.6875, 0.1296, 0.75, 0.1211, 0.6875, 0.1215, 0.625, 0.1237, 0.6251, 0.1236, 0.6877, 0.1236, 0.6877, 0.1237, 0.6251, 0.1263, 0.6251, 0.1265, 0.6877, 0.1265, 0.6877, 0.1263, 0.6251, 0.1285, 0.625, 0.1289, 0.6875, 0.1215, 0.625, 0.1217, 0.5625, 0.1238, 0.5626, 0.1237, 0.6251, 0.1237, 0.6251, 0.1238, 0.5626, 0.1262, 0.5626, 0.1263, 0.6251, 0.1263, 0.6251, 0.1262, 0.5626, 0.1283, 0.5625, 0.1285, 0.625, 0.1217, 0.5625, 0.1218, 0.5, 0.1238, 0.5, 0.1238, 0.5626, 0.1238, 0.5626, 0.1238, 0.5, 0.1262, 0.5, 0.1262, 0.5626, 0.1262, 0.5626, 0.1262, 0.5, 0.1282, 0.5, 0.1283, 0.5625, 0.7292, 0.9375, 0.73, 0.9375, 0.7427, 0.9375, 0.7425, 0.9375, 0.7425, 0.9375, 0.7427, 0.9375, 0.7573, 0.9375, 0.7575, 0.9375, 0.7575, 0.9375, 0.7573, 0.9375, 0.77, 0.9375, 0.7708, 0.9375, 0.9834, 0.9375, 0.9915, 0.875, 0.9968, 0.8753, 0.9938, 0.9378, 2.384e-07, 0.9375, 9.123e-08, 0.8758, 0.003158, 0.8753, 0.006241, 0.9378, 0.006241, 0.9378, 0.003158, 0.8753, 0.008472, 0.875, 0.01663, 0.9375, 0.9915, 0.875, 0.9942, 0.8125, 0.9978, 0.8128, 0.9968, 0.8753, 8.941e-08, 0.875, 3.047e-08, 0.8132, 0.002171, 0.8128, 0.00317, 0.8753, 0.00317, 0.8753, 0.002171, 0.8128, 0.00583, 0.8125, 0.008472, 0.875, 0.9942, 0.8125, 0.9954, 0.75, 0.9983, 0.7503, 0.9978, 0.8128, 2.98e-08, 0.8125, 2.98e-08, 0.7506, 0.001706, 0.7503, 0.00218, 0.8128, 0.00218, 0.8128, 0.001706, 0.7503, 0.004574, 0.75, 0.00583, 0.8125, 0.9954, 0.75, 0.9961, 0.6875, 0.9985, 0.6877, 0.9983, 0.7502, 2.98e-08, 0.75, 2.406e-10, 0.688, 0.001453, 0.6877, 0.001713, 0.7502, 0.001713, 0.7502, 0.001453, 0.6877, 0.003885, 0.6875, 0.004574, 0.75, 0.9961, 0.6875, 0.9965, 0.625, 0.9987, 0.6252, 0.9985, 0.6877, 0.0, 0.6875, 0.0, 0.6254, 0.00131, 0.6252, 0.001457, 0.6877, 0.001457, 0.6877, 0.00131, 0.6252, 0.003493, 0.625, 0.003885, 0.6875, 0.9965, 0.625, 0.9967, 0.5625, 0.9988, 0.5626, 0.9987, 0.6251, 0.0, 0.625, 2.969e-08, 0.5627, 0.001235, 0.5626, 0.001313, 0.6251, 0.001313, 0.6251, 0.001235, 0.5626, 0.003288, 0.5625, 0.003493, 0.625, 0.9967, 0.5625, 0.9968, 0.5, 0.9988, 0.5, 0.9988, 0.5625, 2.98e-08, 0.5625, 3.709e-11, 0.5001, 0.001213, 0.5, 0.001237, 0.5625, 0.001237, 0.5625, 0.001213, 0.5, 0.003224, 0.5, 0.003288, 0.5625, 0.858, 0.9375, 0.8664, 0.875, 0.8718, 0.8753, 0.8683, 0.9377, 0.8683, 0.9377, 0.8718, 0.8753, 0.8781, 0.8753, 0.8808, 0.9377, 0.8808, 0.9377, 0.8781, 0.8753, 0.8835, 0.875, 0.8916, 0.9375, 0.8664, 0.875, 0.8691, 0.8125, 0.8728, 0.8128, 0.8718, 0.8753, 0.8718, 0.8753, 0.8728, 0.8128, 0.8772, 0.8128, 0.8781, 0.8753, 0.8781, 0.8753, 0.8772, 0.8128, 0.8808, 0.8125, 0.8835, 0.875, 0.8691, 0.8125, 0.8704, 0.75, 0.8733, 0.7502, 0.8728, 0.8128, 0.8728, 0.8128, 0.8733, 0.7502, 0.8767, 0.7502, 0.8772, 0.8128, 0.8772, 0.8128, 0.8767, 0.7502, 0.8796, 0.75, 0.8808, 0.8125, 0.8704, 0.75, 0.8711, 0.6875, 0.8735, 0.6877, 0.8733, 0.7502, 0.8733, 0.7502, 0.8735, 0.6877, 0.8764, 0.6877, 0.8767, 0.7502, 0.8767, 0.7502, 0.8764, 0.6877, 0.8789, 0.6875, 0.8796, 0.75, 0.8711, 0.6875, 0.8715, 0.625, 0.8737, 0.6251, 0.8735, 0.6877, 0.8735, 0.6877, 0.8737, 0.6251, 0.8763, 0.6251, 0.8764, 0.6877, 0.8764, 0.6877, 0.8763, 0.6251, 0.8785, 0.625, 0.8789, 0.6875, 0.8715, 0.625, 0.8717, 0.5625, 0.8738, 0.5626, 0.8737, 0.6251, 0.8737, 0.6251, 0.8738, 0.5626, 0.8762, 0.5626, 0.8763, 0.6251, 0.8763, 0.6251, 0.8762, 0.5626, 0.8783, 0.5625, 0.8785, 0.625, 0.8717, 0.5625, 0.8718, 0.5, 0.8738, 0.5, 0.8738, 0.5626, 0.8738, 0.5626, 0.8738, 0.5, 0.8762, 0.5, 0.8762, 0.5626, 0.8762, 0.5626, 0.8762, 0.5, 0.8782, 0.5, 0.8783, 0.5625, 0.7322, 0.9375, 0.7334, 0.9375, 0.7439, 0.9376, 0.7435, 0.9375, 0.7435, 0.9375, 0.7439, 0.9376, 0.7561, 0.9376, 0.7565, 0.9375, 0.7565, 0.9375, 0.7561, 0.9376, 0.7666, 0.9375, 0.7678, 0.9375, 0.27, 0.9375, 0.2708, 0.9375, 0.2575, 0.9375, 0.2573, 0.9375, 0.2573, 0.9375, 0.2575, 0.9375, 0.2425, 0.9375, 0.2427, 0.9375, 0.2427, 0.9375, 0.2425, 0.9375, 0.2292, 0.9375, 0.23, 0.9375, 0.2708, 0.9375, 0.2734, 0.9375, 0.2578, 0.9375, 0.2575, 0.9375, 0.2575, 0.9375, 0.2578, 0.9375, 0.2422, 0.9375, 0.2425, 0.9375, 0.2425, 0.9375, 0.2422, 0.9375, 0.2266, 0.9375, 0.2292, 0.9375, 0.7266, 0.9375, 0.7292, 0.9375, 0.7425, 0.9375, 0.7422, 0.9375, 0.7422, 0.9375, 0.7425, 0.9375, 0.7575, 0.9375, 0.7578, 0.9375, 0.7578, 0.9375, 0.7575, 0.9375, 0.7708, 0.9375, 0.7734, 0.9375, 0.7415, 0.875, 0.7442, 0.8125, 0.7478, 0.8128, 0.7468, 0.8753, 0.7468, 0.8753, 0.7478, 0.8128, 0.7522, 0.8128, 0.7532, 0.8753, 0.7532, 0.8753, 0.7522, 0.8128, 0.7558, 0.8125, 0.7585, 0.875, 0.7334, 0.9375, 0.7415, 0.875, 0.7468, 0.8753, 0.7439, 0.9376, 0.7439, 0.9376, 0.7468, 0.8753, 0.7532, 0.8753, 0.7561, 0.9376, 0.7561, 0.9376, 0.7532, 0.8753, 0.7585, 0.875, 0.7666, 0.9375, 0.7442, 0.8125, 0.7454, 0.75, 0.7483, 0.7502, 0.7478, 0.8128, 0.7478, 0.8128, 0.7483, 0.7502, 0.7517, 0.7502, 0.7522, 0.8128, 0.7522, 0.8128, 0.7517, 0.7502, 0.7546, 0.75, 0.7558, 0.8125, 0.8916, 0.9375, 0.77, 0.9375, 0.7689, 0.9375, 0.8808, 0.9377, 0.8808, 0.9377, 0.7689, 0.9375, 0.768, 0.9375, 0.8683, 0.9377, 0.8683, 0.9377, 0.768, 0.9375, 0.7678, 0.9375, 0.858, 0.9375, 0.01663, 0.9375, 0.2266, 0.9375, 0.2253, 0.9375, 0.007404, 0.9375, 0.007404, 0.9375, 0.2253, 0.9375, 0.2244, 0.9375, 0.003211, 0.9375, 0.9926, 0.9375, 0.7747, 0.9375, 0.7734, 0.9375, 0.9834, 0.9375, 0.142, 0.9375, 0.2322, 0.9375, 0.232, 0.9375, 0.1317, 0.9377, 0.1317, 0.9377, 0.232, 0.9375, 0.231, 0.9375, 0.1192, 0.9377, 0.1192, 0.9377, 0.231, 0.9375, 0.23, 0.9375, 0.1084, 0.9375, 0.2678, 0.9375, 0.358, 0.9375, 0.3683, 0.9377, 0.268, 0.9375, 0.268, 0.9375, 0.3683, 0.9377, 0.3808, 0.9377, 0.269, 0.9375, 0.269, 0.9375, 0.3808, 0.9377, 0.3916, 0.9375, 0.27, 0.9375, 0.2734, 0.9375, 0.4834, 0.9375, 0.4926, 0.9375, 0.2747, 0.9375, 0.2747, 0.9375, 0.4926, 0.9375, 0.4968, 0.9375, 0.2756, 0.9375, 0.7253, 0.9375, 0.5074, 0.9375, 0.5166, 0.9375, 0.7266, 0.9375, 0.73, 0.9375, 0.6084, 0.9375, 0.6192, 0.9377, 0.731, 0.9375, 0.731, 0.9375, 0.6192, 0.9377, 0.6317, 0.9377, 0.732, 0.9375, 0.732, 0.9375, 0.6317, 0.9377, 0.642, 0.9375, 0.7322, 0.9375, 0.2666, 0.9375, 0.2678, 0.9375, 0.2565, 0.9375, 0.2561, 0.9376, 0.2561, 0.9376, 0.2565, 0.9375, 0.2435, 0.9375, 0.2439, 0.9376, 0.2439, 0.9376, 0.2435, 0.9375, 0.2322, 0.9375, 0.2334, 0.9375, 0.7546, 0.75, 0.7539, 0.6875, 0.7515, 0.6877, 0.7517, 0.7502, 0.7517, 0.7502, 0.7515, 0.6877, 0.7485, 0.6877, 0.7483, 0.7502, 0.7483, 0.7502, 0.7485, 0.6877, 0.7461, 0.6875, 0.7454, 0.75, 0.7539, 0.6875, 0.7535, 0.625, 0.7513, 0.6251, 0.7515, 0.6877, 0.7515, 0.6877, 0.7513, 0.6251, 0.7487, 0.6251, 0.7485, 0.6877, 0.7485, 0.6877, 0.7487, 0.6251, 0.7465, 0.625, 0.7461, 0.6875, 0.7535, 0.625, 0.7533, 0.5625, 0.7512, 0.5626, 0.7513, 0.6251, 0.7513, 0.6251, 0.7512, 0.5626, 0.7488, 0.5626, 0.7487, 0.6251, 0.7487, 0.6251, 0.7488, 0.5626, 0.7467, 0.5625, 0.7465, 0.625, 0.7533, 0.5625, 0.7532, 0.5, 0.7512, 0.5, 0.7512, 0.5626, 0.7512, 0.5626, 0.7512, 0.5, 0.7488, 0.5, 0.7488, 0.5626, 0.7488, 0.5626, 0.7488, 0.5, 0.7468, 0.5, 0.7467, 0.5625, 0.642, 0.9375, 0.6336, 0.875, 0.6282, 0.8753, 0.6317, 0.9377, 0.6317, 0.9377, 0.6282, 0.8753, 0.6219, 0.8753, 0.6192, 0.9377, 0.6192, 0.9377, 0.6219, 0.8753, 0.6165, 0.875, 0.6084, 0.9375, 0.6336, 0.875, 0.6309, 0.8125, 0.6272, 0.8128, 0.6282, 0.8753, 0.6282, 0.8753, 0.6272, 0.8128, 0.6228, 0.8128, 0.6219, 0.8753, 0.6219, 0.8753, 0.6228, 0.8128, 0.6192, 0.8125, 0.6165, 0.875, 0.6309, 0.8125, 0.6296, 0.75, 0.6267, 0.7502, 0.6272, 0.8128, 0.6272, 0.8128, 0.6267, 0.7502, 0.6233, 0.7502, 0.6228, 0.8128, 0.6228, 0.8128, 0.6233, 0.7502, 0.6204, 0.75, 0.6192, 0.8125, 0.6296, 0.75, 0.6289, 0.6875, 0.6265, 0.6877, 0.6267, 0.7502, 0.6267, 0.7502, 0.6265, 0.6877, 0.6236, 0.6877, 0.6233, 0.7502, 0.6233, 0.7502, 0.6236, 0.6877, 0.6211, 0.6875, 0.6204, 0.75, 0.6289, 0.6875, 0.6285, 0.625, 0.6263, 0.6251, 0.6265, 0.6877, 0.6265, 0.6877, 0.6263, 0.6251, 0.6237, 0.6251, 0.6236, 0.6877, 0.6236, 0.6877, 0.6237, 0.6251, 0.6215, 0.625, 0.6211, 0.6875, 0.6285, 0.625, 0.6283, 0.5625, 0.6262, 0.5626, 0.6263, 0.6251, 0.6263, 0.6251, 0.6262, 0.5626, 0.6238, 0.5626, 0.6237, 0.6251, 0.6237, 0.6251, 0.6238, 0.5626, 0.6217, 0.5625, 0.6215, 0.625, 0.6283, 0.5625, 0.6282, 0.5, 0.6262, 0.5, 0.6262, 0.5626, 0.6262, 0.5626, 0.6262, 0.5, 0.6238, 0.5, 0.6238, 0.5626, 0.6238, 0.5626, 0.6238, 0.5, 0.6218, 0.5, 0.6217, 0.5625, 0.5166, 0.9375, 0.5085, 0.875, 0.5032, 0.8753, 0.5062, 0.9378, 0.5062, 0.9378, 0.5032, 0.8753, 0.4968, 0.8753, 0.4938, 0.9378, 0.4938, 0.9378, 0.4968, 0.8753, 0.4915, 0.875, 0.4834, 0.9375, 0.5085, 0.875, 0.5058, 0.8125, 0.5022, 0.8128, 0.5032, 0.8753, 0.5032, 0.8753, 0.5022, 0.8128, 0.4978, 0.8128, 0.4968, 0.8753, 0.4968, 0.8753, 0.4978, 0.8128, 0.4942, 0.8125, 0.4915, 0.875, 0.5058, 0.8125, 0.5046, 0.75, 0.5017, 0.7502, 0.5022, 0.8128, 0.5022, 0.8128, 0.5017, 0.7502, 0.4983, 0.7502, 0.4978, 0.8128, 0.4978, 0.8128, 0.4983, 0.7502, 0.4954, 0.75, 0.4942, 0.8125, 0.5046, 0.75, 0.5039, 0.6875, 0.5015, 0.6877, 0.5017, 0.7502, 0.5017, 0.7502, 0.5015, 0.6877, 0.4985, 0.6877, 0.4983, 0.7502, 0.4983, 0.7502, 0.4985, 0.6877, 0.4961, 0.6875, 0.4954, 0.75, 0.5039, 0.6875, 0.5035, 0.625, 0.5013, 0.6251, 0.5015, 0.6877, 0.5015, 0.6877, 0.5013, 0.6251, 0.4987, 0.6251, 0.4985, 0.6877, 0.4985, 0.6877, 0.4987, 0.6251, 0.4965, 0.625, 0.4961, 0.6875, 0.5035, 0.625, 0.5033, 0.5625, 0.5012, 0.5626, 0.5013, 0.6251, 0.5013, 0.6251, 0.5012, 0.5626, 0.4988, 0.5626, 0.4987, 0.6251, 0.4987, 0.6251, 0.4988, 0.5626, 0.4967, 0.5625, 0.4965, 0.625, 0.5033, 0.5625, 0.5032, 0.5, 0.5012, 0.5, 0.5012, 0.5626, 0.5012, 0.5626, 0.5012, 0.5, 0.4988, 0.5, 0.4988, 0.5626, 0.4988, 0.5626, 0.4988, 0.5, 0.4968, 0.5, 0.4967, 0.5625, 0.3916, 0.9375, 0.3835, 0.875, 0.3781, 0.8753, 0.3808, 0.9377, 0.3808, 0.9377, 0.3781, 0.8753, 0.3718, 0.8753, 0.3683, 0.9377, 0.3683, 0.9377, 0.3718, 0.8753, 0.3664, 0.875, 0.358, 0.9375, 0.3835, 0.875, 0.3808, 0.8125, 0.3772, 0.8128, 0.3781, 0.8753, 0.3781, 0.8753, 0.3772, 0.8128, 0.3728, 0.8128, 0.3718, 0.8753, 0.3718, 0.8753, 0.3728, 0.8128, 0.3691, 0.8125, 0.3664, 0.875, 0.3808, 0.8125, 0.3796, 0.75, 0.3767, 0.7502, 0.3772, 0.8128, 0.3772, 0.8128, 0.3767, 0.7502, 0.3733, 0.7502, 0.3728, 0.8128, 0.3728, 0.8128, 0.3733, 0.7502, 0.3704, 0.75, 0.3691, 0.8125, 0.3796, 0.75, 0.3789, 0.6875, 0.3764, 0.6877, 0.3767, 0.7502, 0.3767, 0.7502, 0.3764, 0.6877, 0.3735, 0.6877, 0.3733, 0.7502, 0.3733, 0.7502, 0.3735, 0.6877, 0.3711, 0.6875, 0.3704, 0.75, 0.3789, 0.6875, 0.3785, 0.625, 0.3763, 0.6251, 0.3764, 0.6877, 0.3764, 0.6877, 0.3763, 0.6251, 0.3737, 0.6251, 0.3735, 0.6877, 0.3735, 0.6877, 0.3737, 0.6251, 0.3715, 0.625, 0.3711, 0.6875, 0.3785, 0.625, 0.3783, 0.5625, 0.3762, 0.5626, 0.3763, 0.6251, 0.3763, 0.6251, 0.3762, 0.5626, 0.3738, 0.5626, 0.3737, 0.6251, 0.3737, 0.6251, 0.3738, 0.5626, 0.3717, 0.5625, 0.3715, 0.625, 0.3783, 0.5625, 0.3782, 0.5, 0.3762, 0.5, 0.3762, 0.5626, 0.3762, 0.5626, 0.3762, 0.5, 0.3738, 0.5, 0.3738, 0.5626, 0.3738, 0.5626, 0.3738, 0.5, 0.3718, 0.5, 0.3717, 0.5625, 0.2666, 0.9375, 0.2585, 0.875, 0.2532, 0.8753, 0.2561, 0.9376, 0.2561, 0.9376, 0.2532, 0.8753, 0.2468, 0.8753, 0.2439, 0.9376, 0.2439, 0.9376, 0.2468, 0.8753, 0.2415, 0.875, 0.2334, 0.9375, 0.2585, 0.875, 0.2558, 0.8125, 0.2522, 0.8128, 0.2532, 0.8753, 0.2532, 0.8753, 0.2522, 0.8128, 0.2478, 0.8128, 0.2468, 0.8753, 0.2468, 0.8753, 0.2478, 0.8128, 0.2442, 0.8125, 0.2415, 0.875, 0.2558, 0.8125, 0.2546, 0.75, 0.2517, 0.7502, 0.2522, 0.8128, 0.2522, 0.8128, 0.2517, 0.7502, 0.2483, 0.7502, 0.2478, 0.8128, 0.2478, 0.8128, 0.2483, 0.7502, 0.2454, 0.75, 0.2442, 0.8125, 0.2546, 0.75, 0.2539, 0.6875, 0.2515, 0.6877, 0.2517, 0.7502, 0.2517, 0.7502, 0.2515, 0.6877, 0.2485, 0.6877, 0.2483, 0.7502, 0.2483, 0.7502, 0.2485, 0.6877, 0.2461, 0.6875, 0.2454, 0.75, 0.2539, 0.6875, 0.2535, 0.625, 0.2513, 0.6251, 0.2515, 0.6877, 0.2515, 0.6877, 0.2513, 0.6251, 0.2487, 0.6251, 0.2485, 0.6877, 0.2485, 0.6877, 0.2487, 0.6251, 0.2465, 0.625, 0.2461, 0.6875, 0.2535, 0.625, 0.2533, 0.5625, 0.2512, 0.5626, 0.2513, 0.6251, 0.2513, 0.6251, 0.2512, 0.5626, 0.2488, 0.5626, 0.2487, 0.6251, 0.2487, 0.6251, 0.2488, 0.5626, 0.2467, 0.5625, 0.2465, 0.625, 0.2533, 0.5625, 0.2532, 0.5, 0.2512, 0.5, 0.2512, 0.5626, 0.2512, 0.5626, 0.2512, 0.5, 0.2488, 0.5, 0.2488, 0.5626, 0.2488, 0.5626, 0.2488, 0.5, 0.2468, 0.5, 0.2467, 0.5625, 0.142, 0.9375, 0.1336, 0.875, 0.1282, 0.8753, 0.1317, 0.9377, 0.1317, 0.9377, 0.1282, 0.8753, 0.1219, 0.8753, 0.1192, 0.9377, 0.1192, 0.9377, 0.1219, 0.8753, 0.1165, 0.875, 0.1084, 0.9375, 0.1336, 0.875, 0.1309, 0.8125, 0.1272, 0.8128, 0.1282, 0.8753, 0.1282, 0.8753, 0.1272, 0.8128, 0.1228, 0.8128, 0.1219, 0.8753, 0.1219, 0.8753, 0.1228, 0.8128, 0.1192, 0.8125, 0.1165, 0.875, 0.1309, 0.8125, 0.1296, 0.75, 0.1267, 0.7502, 0.1272, 0.8128, 0.1272, 0.8128, 0.1267, 0.7502, 0.1233, 0.7502, 0.1228, 0.8128, 0.1228, 0.8128, 0.1233, 0.7502, 0.1204, 0.75, 0.1192, 0.8125, 0.1296, 0.75, 0.1289, 0.6875, 0.1265, 0.6877, 0.1267, 0.7502, 0.1267, 0.7502, 0.1265, 0.6877, 0.1236, 0.6877, 0.1233, 0.7502, 0.1233, 0.7502, 0.1236, 0.6877, 0.1211, 0.6875, 0.1204, 0.75, 0.1289, 0.6875, 0.1285, 0.625, 0.1263, 0.6251, 0.1265, 0.6877, 0.1265, 0.6877, 0.1263, 0.6251, 0.1237, 0.6251, 0.1236, 0.6877, 0.1236, 0.6877, 0.1237, 0.6251, 0.1215, 0.625, 0.1211, 0.6875, 0.1285, 0.625, 0.1283, 0.5625, 0.1262, 0.5626, 0.1263, 0.6251, 0.1263, 0.6251, 0.1262, 0.5626, 0.1238, 0.5626, 0.1237, 0.6251, 0.1237, 0.6251, 0.1238, 0.5626, 0.1217, 0.5625, 0.1215, 0.625, 0.1283, 0.5625, 0.1282, 0.5, 0.1262, 0.5, 0.1262, 0.5626, 0.1262, 0.5626, 0.1262, 0.5, 0.1238, 0.5, 0.1238, 0.5626, 0.1238, 0.5626, 0.1238, 0.5, 0.1218, 0.5, 0.1217, 0.5625, 0.7708, 0.9375, 0.77, 0.9375, 0.7573, 0.9375, 0.7575, 0.9375, 0.7575, 0.9375, 0.7573, 0.9375, 0.7427, 0.9375, 0.7425, 0.9375, 0.7425, 0.9375, 0.7427, 0.9375, 0.73, 0.9375, 0.7292, 0.9375, 0.01663, 0.9375, 0.008472, 0.875, 0.003158, 0.8753, 0.006241, 0.9378, 0.006241, 0.9378, 0.003158, 0.8753, 9.123e-08, 0.8758, 2.384e-07, 0.9375, 0.9938, 0.9378, 0.9968, 0.8753, 0.9915, 0.875, 0.9834, 0.9375, 0.008472, 0.875, 0.00583, 0.8125, 0.002171, 0.8128, 0.00317, 0.8753, 0.00317, 0.8753, 0.002171, 0.8128, 3.047e-08, 0.8132, 8.941e-08, 0.875, 0.9968, 0.8753, 0.9978, 0.8128, 0.9942, 0.8125, 0.9915, 0.875, 0.00583, 0.8125, 0.004574, 0.75, 0.001706, 0.7503, 0.00218, 0.8128, 0.00218, 0.8128, 0.001706, 0.7503, 2.98e-08, 0.7506, 2.98e-08, 0.8125, 0.9978, 0.8128, 0.9983, 0.7503, 0.9954, 0.75, 0.9942, 0.8125, 0.004574, 0.75, 0.003885, 0.6875, 0.001453, 0.6877, 0.001713, 0.7502, 0.001713, 0.7502, 0.001453, 0.6877, 2.406e-10, 0.688, 2.98e-08, 0.75, 0.9983, 0.7502, 0.9985, 0.6877, 0.9961, 0.6875, 0.9954, 0.75, 0.003885, 0.6875, 0.003493, 0.625, 0.00131, 0.6252, 0.001457, 0.6877, 0.001457, 0.6877, 0.00131, 0.6252, 0.0, 0.6254, 0.0, 0.6875, 0.9985, 0.6877, 0.9987, 0.6252, 0.9965, 0.625, 0.9961, 0.6875, 0.003493, 0.625, 0.003288, 0.5625, 0.001235, 0.5626, 0.001313, 0.6251, 0.001313, 0.6251, 0.001235, 0.5626, 2.969e-08, 0.5627, 0.0, 0.625, 0.9987, 0.6251, 0.9988, 0.5626, 0.9967, 0.5625, 0.9965, 0.625, 0.003288, 0.5625, 0.003224, 0.5, 0.001213, 0.5, 0.001237, 0.5625, 0.001237, 0.5625, 0.001213, 0.5, 3.71e-11, 0.5001, 2.98e-08, 0.5625, 0.9988, 0.5625, 0.9988, 0.5, 0.9968, 0.5, 0.9967, 0.5625, 0.8916, 0.9375, 0.8835, 0.875, 0.8781, 0.8753, 0.8808, 0.9377, 0.8808, 0.9377, 0.8781, 0.8753, 0.8718, 0.8753, 0.8683, 0.9377, 0.8683, 0.9377, 0.8718, 0.8753, 0.8664, 0.875, 0.858, 0.9375, 0.8835, 0.875, 0.8808, 0.8125, 0.8772, 0.8128, 0.8781, 0.8753, 0.8781, 0.8753, 0.8772, 0.8128, 0.8728, 0.8128, 0.8718, 0.8753, 0.8718, 0.8753, 0.8728, 0.8128, 0.8691, 0.8125, 0.8664, 0.875, 0.8808, 0.8125, 0.8796, 0.75, 0.8767, 0.7502, 0.8772, 0.8128, 0.8772, 0.8128, 0.8767, 0.7502, 0.8733, 0.7502, 0.8728, 0.8128, 0.8728, 0.8128, 0.8733, 0.7502, 0.8704, 0.75, 0.8691, 0.8125, 0.8796, 0.75, 0.8789, 0.6875, 0.8764, 0.6877, 0.8767, 0.7502, 0.8767, 0.7502, 0.8764, 0.6877, 0.8735, 0.6877, 0.8733, 0.7502, 0.8733, 0.7502, 0.8735, 0.6877, 0.8711, 0.6875, 0.8704, 0.75, 0.8789, 0.6875, 0.8785, 0.625, 0.8763, 0.6251, 0.8764, 0.6877, 0.8764, 0.6877, 0.8763, 0.6251, 0.8737, 0.6251, 0.8735, 0.6877, 0.8735, 0.6877, 0.8737, 0.6251, 0.8715, 0.625, 0.8711, 0.6875, 0.8785, 0.625, 0.8783, 0.5625, 0.8762, 0.5626, 0.8763, 0.6251, 0.8763, 0.6251, 0.8762, 0.5626, 0.8738, 0.5626, 0.8737, 0.6251, 0.8737, 0.6251, 0.8738, 0.5626, 0.8717, 0.5625, 0.8715, 0.625, 0.8783, 0.5625, 0.8782, 0.5, 0.8762, 0.5, 0.8762, 0.5626, 0.8762, 0.5626, 0.8762, 0.5, 0.8738, 0.5, 0.8738, 0.5626, 0.8738, 0.5626, 0.8738, 0.5, 0.8718, 0.5, 0.8717, 0.5625, 0.7678, 0.9375, 0.7666, 0.9375, 0.7561, 0.9376, 0.7565, 0.9375, 0.7565, 0.9375, 0.7561, 0.9376, 0.7439, 0.9376, 0.7435, 0.9375, 0.7435, 0.9375, 0.7439, 0.9376, 0.7334, 0.9375, 0.7322, 0.9375, 0.23, 0.9375, 0.2292, 0.9375, 0.2425, 0.9375, 0.2427, 0.9375, 0.2427, 0.9375, 0.2425, 0.9375, 0.2575, 0.9375, 0.2573, 0.9375, 0.2573, 0.9375, 0.2575, 0.9375, 0.2708, 0.9375, 0.27, 0.9375, 0.2292, 0.9375, 0.2266, 0.9375, 0.2422, 0.9375, 0.2425, 0.9375, 0.2425, 0.9375, 0.2422, 0.9375, 0.2578, 0.9375, 0.2575, 0.9375, 0.2575, 0.9375, 0.2578, 0.9375, 0.2734, 0.9375, 0.2708, 0.9375, 0.7734, 0.9375, 0.7708, 0.9375, 0.7575, 0.9375, 0.7578, 0.9375, 0.7578, 0.9375, 0.7575, 0.9375, 0.7425, 0.9375, 0.7422, 0.9375, 0.7422, 0.9375, 0.7425, 0.9375, 0.7292, 0.9375, 0.7266, 0.9375, 0.7585, 0.875, 0.7558, 0.8125, 0.7522, 0.8128, 0.7532, 0.8753, 0.7532, 0.8753, 0.7522, 0.8128, 0.7478, 0.8128, 0.7468, 0.8753, 0.7468, 0.8753, 0.7478, 0.8128, 0.7442, 0.8125, 0.7415, 0.875, 0.7666, 0.9375, 0.7585, 0.875, 0.7532, 0.8753, 0.7561, 0.9376, 0.7561, 0.9376, 0.7532, 0.8753, 0.7468, 0.8753, 0.7439, 0.9376, 0.7439, 0.9376, 0.7468, 0.8753, 0.7415, 0.875, 0.7334, 0.9375, 0.7558, 0.8125, 0.7546, 0.75, 0.7517, 0.7502, 0.7522, 0.8128, 0.7522, 0.8128, 0.7517, 0.7502, 0.7483, 0.7502, 0.7478, 0.8128, 0.7478, 0.8128, 0.7483, 0.7502, 0.7454, 0.75, 0.7442, 0.8125, 0.858, 0.9375, 0.7678, 0.9375, 0.768, 0.9375, 0.8683, 0.9377, 0.8683, 0.9377, 0.768, 0.9375, 0.769, 0.9375, 0.8808, 0.9377, 0.8808, 0.9377, 0.769, 0.9375, 0.77, 0.9375, 0.8916, 0.9375, 0.9834, 0.9375, 0.7734, 0.9375, 0.7747, 0.9375, 0.9926, 0.9375, 0.003211, 0.9375, 0.2244, 0.9375, 0.2253, 0.9375, 0.007404, 0.9375, 0.007404, 0.9375, 0.2253, 0.9375, 0.2266, 0.9375, 0.01663, 0.9375, 0.1084, 0.9375, 0.23, 0.9375, 0.2311, 0.9375, 0.1192, 0.9377, 0.1192, 0.9377, 0.2311, 0.9375, 0.232, 0.9375, 0.1317, 0.9377, 0.1317, 0.9377, 0.232, 0.9375, 0.2322, 0.9375, 0.142, 0.9375, 0.27, 0.9375, 0.3916, 0.9375, 0.3808, 0.9377, 0.269, 0.9375, 0.269, 0.9375, 0.3808, 0.9377, 0.3683, 0.9377, 0.268, 0.9375, 0.268, 0.9375, 0.3683, 0.9377, 0.358, 0.9375, 0.2678, 0.9375, 0.7266, 0.9375, 0.5166, 0.9375, 0.5074, 0.9375, 0.7253, 0.9375, 0.2756, 0.9375, 0.4968, 0.9375, 0.4926, 0.9375, 0.2747, 0.9375, 0.2747, 0.9375, 0.4926, 0.9375, 0.4834, 0.9375, 0.2734, 0.9375, 0.7322, 0.9375, 0.642, 0.9375, 0.6317, 0.9377, 0.732, 0.9375, 0.732, 0.9375, 0.6317, 0.9377, 0.6192, 0.9377, 0.731, 0.9375, 0.731, 0.9375, 0.6192, 0.9377, 0.6084, 0.9375, 0.73, 0.9375, 0.2334, 0.9375, 0.2322, 0.9375, 0.2435, 0.9375, 0.2439, 0.9376, 0.2439, 0.9376, 0.2435, 0.9375, 0.2565, 0.9375, 0.2561, 0.9376, 0.2561, 0.9376, 0.2565, 0.9375, 0.2678, 0.9375, 0.2666, 0.9375, 0.7334, 0.9375, 0.7322, 0.9375, 0.642, 0.9375, 0.6875, 0.9375])
me_sphere_004.materials.append(mat_ball)
me_sphere_004.materials.append(mat_rings)
me_sphere_004.materials.append(None)
me_sphere_004.use_remesh_fix_poles = True
me_sphere_004.use_remesh_preserve_attributes = False
me_sphere_004.use_mirror_vertex_groups = False
me_sphere_004.update()

# ---- objects
ob_basketball = bpy.data.objects.new('Basketball', me_sphere_004)

# ---- transforms, parenting, visibility, modifiers, constraints
ob_basketball.location = (0.0, 0.0, 0.0)
ob_basketball.lineart.crease_threshold = 0.0

# ---- collection membership
col_collection.objects.link(ob_basketball)

# ---- scene / render settings (as saved in the file)
scene.frame_start = 1; scene.frame_end = 250; scene.frame_set(5)
scene.render.engine = 'BLENDER_EEVEE_NEXT'
scene.cycles.use_denoising = False
scene.cycles.samples = 128
scene.cycles.sampling_pattern = 'TABULATED_SOBOL'
scene.cycles.use_adaptive_sampling = False
scene.cycles.use_light_tree = False
scene.view_settings.view_transform = 'Filmic'
bpy.context.view_layer.update()

# ---- added for rendering (the .blend has no active camera and no usable light): camera, sun
cam_auto = bpy.data.cameras.new('AutoCamera')
cam_auto.lens = 50.0
cam_auto.sensor_width = 36.0
cam_auto.clip_end = 1000.0
ob_auto_camera = bpy.data.objects.new('AutoCamera', cam_auto)
scene.collection.objects.link(ob_auto_camera)
ob_auto_camera.location = (3.17624, -3.81149, 2.52341)
ob_auto_camera.rotation_euler = (1.09748, -7.21219e-08, 0.694738)
scene.camera = ob_auto_camera
light_auto_sun = bpy.data.lights.new('AutoSun', 'SUN')
light_auto_sun.energy = 3.0
light_auto_sun.angle = 0.0523599
ob_auto_sun = bpy.data.objects.new('AutoSun', light_auto_sun)
scene.collection.objects.link(ob_auto_sun)
ob_auto_sun.rotation_euler = (0.872665, 0.174533, 0.523599)
bpy.context.view_layer.update()
